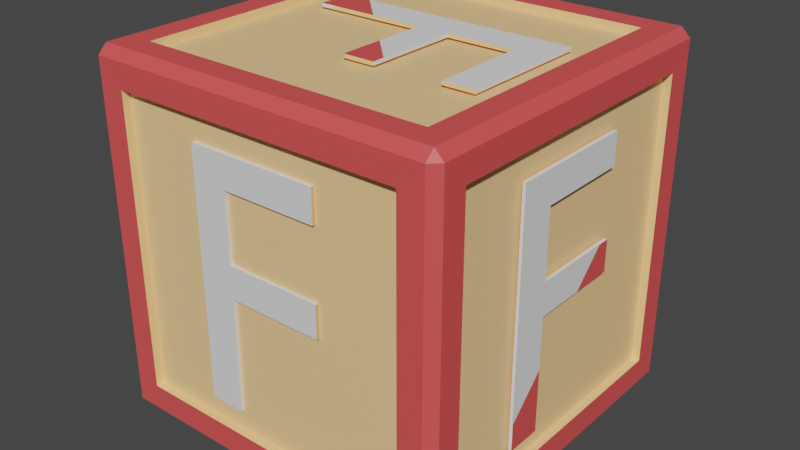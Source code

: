 # Source: box_letter_f.blend  (saved by Blender 5.1.30; exported with 4.5.12 LTS)
import bpy
from mathutils import Matrix  # noqa: F401  (used for matrix-valued properties, if any)

bpy.ops.wm.read_factory_settings(use_empty=True)
scene = bpy.context.scene
scene.name = 'Scene'

# ---- collections
col_collection = bpy.data.collections.new('Collection'); scene.collection.children.link(col_collection)

# ---- images (referenced by path relative to the original .blend; pixels are not part of the script)
import os
ASSET_DIR = os.environ.get("B2B_ASSET_DIR", "")  # directory of the original .blend (textures are referenced by path, not embedded)
HERE = os.path.dirname(os.path.abspath(__file__))  # packed textures are extracted next to this script under _unpacked/

def load_image(name, relpath, width, height, colorspace="sRGB"):
    """Load a texture the original file referenced (path relative to the .blend, or extracted next to this script)."""
    p = next((c for c in (os.path.join(HERE, relpath), os.path.join(ASSET_DIR, relpath)) if relpath and os.path.exists(c)), "")
    if p:
        img = bpy.data.images.load(p, check_existing=True)
        img.name = name
    else:  # same state as the original file: an image datablock whose file is absent (Cycles renders it pink)
        img = bpy.data.images.new(name, width, height)
        img.source = "FILE"
        img.filepath = "//" + (relpath or name)
    img.colorspace_settings.name = colorspace
    return img
img_baked = load_image('baked', 'box_red_letter_f.png', 1024, 1024, 'sRGB')

# ---- materials (node trees are filled in below, after node groups)
mat_base = bpy.data.materials.new('Base')
mat_base.alpha_threshold = 0.0
mat_base.use_backface_culling_lightprobe_volume = False
mat_base.roughness = 0.5
mat_base.line_color = (0.0, 0.0, 0.0, 1.0)
mat_edges = bpy.data.materials.new('Edges')
mat_edges.use_backface_culling_lightprobe_volume = False

# ---- material node trees
mat_base.use_nodes = True; mat_base.node_tree.nodes.clear()
_N = mat_base.node_tree.nodes; _L = mat_base.node_tree.links
n0 = _N.new('ShaderNodeOutputMaterial'); n0.name = 'Material Output'; n0.location = (300, 300)
n1 = _N.new('ShaderNodeBsdfPrincipled'); n1.name = 'Principled BSDF'; n1.location = (4, 299)
n1.distribution = 'GGX'
n1.subsurface_method = 'RANDOM_WALK_SKIN'
n1.inputs[0].default_value = (1.0, 0.6421, 0.2939, 1.0)
n1.inputs[3].default_value = 1.45
n1.inputs[27].default_value = (0.0, 0.0, 0.0, 1.0)
n1.inputs[28].default_value = 1.0
n2 = _N.new('ShaderNodeTexImage'); n2.name = 'Image Texture'; n2.location = (-438, 281)
n2.image = img_baked
_L.new(n1.outputs[0], n0.inputs[0])
n0.is_active_output = True
mat_edges.use_nodes = True; mat_edges.node_tree.nodes.clear()
_N = mat_edges.node_tree.nodes; _L = mat_edges.node_tree.links
n0 = _N.new('ShaderNodeOutputMaterial'); n0.name = 'Material Output'; n0.location = (300, 300)
n1 = _N.new('ShaderNodeBsdfPrincipled'); n1.name = 'Principled BSDF'; n1.location = (10, 300)
n1.distribution = 'GGX'
n1.subsurface_method = 'RANDOM_WALK_SKIN'
n1.inputs[0].default_value = (0.8, 0.08693, 0.08693, 1.0)
n1.inputs[3].default_value = 1.45
n1.inputs[27].default_value = (0.0, 0.0, 0.0, 1.0)
n1.inputs[28].default_value = 1.0
n2 = _N.new('ShaderNodeTexImage'); n2.name = 'Image Texture'; n2.location = (-371, 148)
n2.image = img_baked
_L.new(n1.outputs[0], n0.inputs[0])
n0.is_active_output = True

# ---- world
world_world = bpy.data.worlds.new('World'); scene.world = world_world
world_world.use_nodes = True; world_world.node_tree.nodes.clear()
_N = world_world.node_tree.nodes; _L = world_world.node_tree.links
n0 = _N.new('ShaderNodeOutputWorld'); n0.name = 'World Output'; n0.location = (300, 300)
n1 = _N.new('ShaderNodeBackground'); n1.name = 'Background'; n1.location = (10, 300)
n1.inputs[0].default_value = (0.05088, 0.05088, 0.05088, 1.0)
_L.new(n1.outputs[0], n0.inputs[0])
n0.is_active_output = True
world_world.color = (0.05088, 0.05088, 0.05088)
world_world.use_sun_shadow = False
world_world.sun_shadow_jitter_overblur = 0.0

# ---- meshes
me_box = bpy.data.meshes.new('Box')
me_box.from_pydata([(0.4927, 0.174, 0.8321), (-0.1838, 0.4888, 0.8321), (-0.485, -0.1872, 0.8321), (0.1802, 0.4888, 0.8321), (0.4927, -0.19, 0.8321), (0.1802, 0.4888, 0.1501), (0.3471, -0.1755, 0.9931), (0.08224, 0.4888, 0.1501), (0.08224, 0.4888, 0.4671), (0.4927, -0.19, 0.1501), (-0.1838, 0.4888, 0.4671), (0.3471, 0.1885, 0.9931), (-0.1838, 0.4888, 0.5551), (0.3471, 0.1675, 0.01155), (0.08224, 0.4888, 0.5551), (0.4927, -0.09198, 0.1501), (0.08224, 0.4888, 0.7441), (0.3471, -0.1965, 0.01155), (0.4927, -0.09198, 0.4671), (-0.1838, 0.4888, 0.7441), (-0.3349, 0.1885, 0.9931), (-0.1838, 0.4788, 0.8321), (0.4927, 0.174, 0.4671), (0.1802, 0.4788, 0.8321), (0.475, 0.5, 0.975), (0.1802, 0.4788, 0.1501), (0.4927, 0.174, 0.5551), (0.08224, 0.4788, 0.1501), (-0.3349, 0.09051, 0.9931), (0.08224, 0.4788, 0.4671), (-0.1838, 0.4788, 0.4671), (0.4927, -0.09198, 0.5551), (0.4927, -0.09198, 0.7441), (-0.1838, 0.4788, 0.5551), (0.08224, 0.4788, 0.5551), (-0.01788, 0.09051, 0.9931), (0.08224, 0.4788, 0.7441), (0.1707, -0.485, 0.8321), (-0.1838, 0.4788, 0.7441), (0.4927, 0.174, 0.7441), (0.4827, 0.174, 0.8321), (-0.3349, -0.1965, 0.01155), (0.4827, -0.19, 0.8321), (-0.01788, -0.1755, 0.9931), (0.4827, -0.19, 0.1501), (-0.485, 0.1768, 0.8321), (0.07012, -0.1755, 0.9931), (0.4827, -0.09198, 0.1501), (-0.3349, -0.09853, 0.01155), (0.4827, -0.09198, 0.4671), (0.07012, 0.09051, 0.9931), (0.4827, 0.174, 0.4671), (0.4827, 0.174, 0.5551), (0.2591, 0.09051, 0.9931), (0.4827, -0.09198, 0.5551), (-0.01788, -0.09853, 0.01155), (-0.1933, -0.485, 0.8321), (0.4827, -0.09198, 0.7441), (0.2591, -0.1755, 0.9931), (0.4827, 0.174, 0.7441), (0.3471, -0.1755, 0.9831), (-0.485, 0.1768, 0.1501), (0.3471, 0.1885, 0.9831), (-0.01788, 0.1675, 0.01155), (0.07012, 0.1675, 0.01155), (-0.3349, 0.1885, 0.9831), (-0.3349, 0.09051, 0.9831), (-0.485, 0.07885, 0.1501), (0.475, 0.475, 1.0), (-0.01788, 0.09051, 0.9831), (-0.01788, -0.1755, 0.9831), (0.07012, -0.09853, 0.01155), (0.07012, -0.1755, 0.9831), (0.2591, -0.09853, 0.01155), (-0.485, 0.07885, 0.4671), (0.07012, 0.09051, 0.9831), (0.2591, 0.09051, 0.9831), (0.5, 0.475, 0.975), (0.2591, -0.1755, 0.9831), (0.2591, 0.1675, 0.01155), (-0.1933, -0.485, 0.1501), (0.3471, 0.1675, 0.02155), (0.3471, -0.1965, 0.02155), (-0.485, -0.1872, 0.4671), (0.475, 0.475, -8.941e-08), (-0.3349, -0.1965, 0.02155), (-0.3349, -0.09853, 0.02155), (-0.485, -0.1872, 0.5551), (-0.09533, -0.485, 0.1501), (-0.01788, -0.09853, 0.02155), (-0.485, 0.07885, 0.5551), (-0.01788, 0.1675, 0.02155), (-0.485, 0.07885, 0.7441), (0.07012, 0.1675, 0.02155), (0.07012, -0.09853, 0.02155), (-0.09533, -0.485, 0.4671), (0.2591, -0.09853, 0.02155), (-0.485, -0.1872, 0.7441), (0.475, 0.5, 0.025), (0.2591, 0.1675, 0.02155), (0.1707, -0.485, 0.4671), (0.5, 0.475, 0.025), (0.1707, -0.485, 0.5551), (0.5, -0.475, 0.975), (0.475, -0.475, 1.0), (-0.09533, -0.485, 0.5551), (-0.09533, -0.485, 0.7441), (0.475, -0.5, 0.975), (0.1707, -0.485, 0.7441), (0.5, -0.475, 0.025), (0.475, -0.5, 0.025), (0.475, -0.475, -8.941e-08), (-0.475, 0.5, 0.975), (-0.5, 0.475, 0.975), (-0.475, 0.475, 1.0), (-0.5, 0.475, 0.025), (-0.475, 0.5, 0.025), (-0.475, 0.475, -8.941e-08), (-0.5, -0.475, 0.975), (-0.475, -0.5, 0.975), (-0.475, -0.475, 1.0), (-0.475, -0.475, -8.941e-08), (-0.475, -0.5, 0.025), (-0.5, -0.475, 0.025), (-0.4061, 0.4061, 0.00125), (-0.4061, -0.4061, 0.00125), (-0.4988, -0.4061, 0.09387), (-0.4988, 0.4061, 0.09387), (0.4061, 0.4061, 0.00125), (-0.4061, 0.4988, 0.09387), (0.4061, 0.4988, 0.09387), (0.4988, 0.4061, 0.9061), (0.4988, 0.4061, 0.09387), (0.4061, 0.4988, 0.9061), (-0.4061, -0.4988, 0.09387), (-0.4061, -0.4988, 0.9061), (-0.4988, -0.4061, 0.9061), (0.4061, -0.4988, 0.9061), (0.4061, -0.4988, 0.09387), (0.4988, -0.4061, 0.09387), (0.4988, -0.4061, 0.9061), (-0.4061, 0.4988, 0.9061), (-0.4988, 0.4061, 0.9061), (0.4061, -0.4061, 0.9987), (-0.4061, -0.4061, 0.9987), (0.4061, 0.4061, 0.9987), (0.4061, -0.4061, 0.00125), (-0.4061, 0.4061, 0.9987), (-0.4061, 0.4061, 0.02375), (-0.4061, -0.4061, 0.02375), (-0.4762, -0.4061, 0.09387), (-0.4762, 0.4061, 0.09387), (0.4061, 0.4061, 0.02375), (-0.4061, 0.4762, 0.09387), (0.4061, 0.4762, 0.09387), (0.4762, 0.4061, 0.9061), (0.4762, 0.4061, 0.09387), (0.4061, 0.4762, 0.9061), (-0.4061, -0.4762, 0.09387), (-0.4061, -0.4762, 0.9061), (-0.4762, -0.4061, 0.9061), (0.4061, -0.4762, 0.9061), (0.4061, -0.4762, 0.09387), (0.4762, -0.4061, 0.09387), (0.4762, -0.4061, 0.9061), (-0.4061, 0.4762, 0.9061), (-0.4762, 0.4061, 0.9061), (0.4061, -0.4061, 0.9762), (-0.4061, -0.4061, 0.9762), (0.4061, 0.4061, 0.9762), (0.4061, -0.4061, 0.02375), (-0.4061, 0.4061, 0.9762), (-0.1933, -0.4762, 0.8321), (-0.09533, -0.4762, 0.7441), (0.1707, -0.4762, 0.5551), (0.1707, -0.4762, 0.7441), (0.1707, -0.4762, 0.8321), (0.1707, -0.4762, 0.4671), (-0.09533, -0.4762, 0.1501), (-0.1933, -0.4762, 0.1501), (-0.09533, -0.4762, 0.5551), (-0.09533, -0.4762, 0.4671), (-0.4762, -0.1872, 0.4671), (-0.4762, -0.1872, 0.7441), (-0.4762, -0.1872, 0.5551), (-0.4762, -0.1872, 0.8321), (-0.4762, 0.1768, 0.8321), (-0.4762, 0.07885, 0.7441), (-0.4762, 0.07885, 0.1501), (-0.4762, 0.07885, 0.4671), (-0.4762, 0.1768, 0.1501), (-0.4762, 0.07885, 0.5551)], [], [(84, 111, 146, 128), (123, 118, 136, 126), (104, 68, 145, 143), (112, 24, 133, 141), (119, 122, 134, 135), (24, 68, 77), (84, 98, 101), (103, 104, 107), (109, 110, 111), (112, 113, 114), (115, 116, 117), (118, 119, 120), (121, 122, 123), (117, 121, 123, 115), (84, 117, 116, 98), (77, 101, 98, 24), (122, 119, 118, 123), (107, 110, 109, 103), (112, 116, 115, 113), (104, 120, 119, 107), (68, 104, 103, 77), (121, 111, 110, 122), (120, 114, 113, 118), (114, 68, 24, 112), (111, 84, 101, 109), (107, 119, 135, 137), (145, 147, 171, 169), (133, 130, 154, 157), (144, 143, 167, 168), (136, 142, 166, 160), (132, 131, 155, 156), (142, 127, 151, 166), (121, 117, 124, 125), (77, 103, 140, 131), (110, 107, 137, 138), (109, 101, 132, 139), (115, 123, 126, 127), (111, 121, 125, 146), (103, 109, 139, 140), (117, 84, 128, 124), (122, 110, 138, 134), (116, 112, 141, 129), (98, 116, 129, 130), (114, 120, 144, 147), (113, 115, 127, 142), (101, 77, 131, 132), (118, 113, 142, 136), (120, 104, 143, 144), (24, 98, 130, 133), (68, 114, 147, 145), (148, 152, 170, 149), (186, 185, 160, 166, 151, 190), (188, 190, 151, 150, 160, 185, 183, 187, 191, 184, 182, 189), (172, 159, 158, 179), (175, 173, 180, 174, 177, 181, 178, 179, 158, 162, 161, 159, 172, 176), (169, 171, 168, 167), (156, 155, 164, 163), (153, 165, 157, 154), (137, 135, 159, 161), (135, 134, 158, 159), (141, 133, 157, 165), (143, 145, 169, 167), (126, 136, 160, 150), (128, 146, 170, 152), (125, 124, 148, 149), (131, 140, 164, 155), (138, 137, 161, 162), (139, 132, 156, 163), (127, 126, 150, 151), (146, 125, 149, 170), (140, 139, 163, 164), (124, 128, 152, 148), (134, 138, 162, 158), (129, 141, 165, 153), (130, 129, 153, 154), (147, 144, 168, 171), (80, 106, 56), (106, 37, 56), (106, 108, 37), (80, 105, 106), (80, 95, 105), (95, 102, 105), (95, 100, 102), (80, 88, 95), (80, 56, 172, 179), (172, 56, 37, 176), (108, 106, 173, 175), (37, 108, 175, 176), (106, 105, 180, 173), (180, 105, 102, 174), (100, 95, 181, 177), (102, 100, 177, 174), (88, 80, 179, 178), (95, 88, 178, 181), (61, 92, 45), (92, 2, 45), (92, 97, 2), (61, 90, 92), (61, 74, 90), (74, 87, 90), (74, 83, 87), (61, 67, 74), (61, 45, 186, 190), (45, 2, 185, 186), (97, 92, 187, 183), (2, 97, 183, 185), (92, 90, 191, 187), (90, 87, 184, 191), (83, 74, 189, 182), (87, 83, 182, 184), (67, 61, 190, 188), (74, 67, 188, 189), (41, 73, 17), (73, 13, 17), (73, 79, 13), (41, 71, 73), (41, 55, 71), (55, 64, 71), (55, 63, 64), (41, 48, 55), (85, 82, 96), (96, 82, 81), (96, 81, 99), (85, 96, 94), (85, 94, 89), (89, 94, 93), (89, 93, 91), (85, 89, 86), (41, 17, 82, 85), (17, 13, 81, 82), (79, 73, 96, 99), (13, 79, 99, 81), (73, 71, 94, 96), (71, 64, 93, 94), (63, 55, 89, 91), (64, 63, 91, 93), (48, 41, 85, 86), (55, 48, 86, 89), (20, 53, 11), (53, 6, 11), (53, 58, 6), (20, 50, 53), (20, 35, 50), (35, 46, 50), (35, 43, 46), (20, 28, 35), (65, 62, 76), (76, 62, 60), (76, 60, 78), (65, 76, 75), (65, 75, 69), (69, 75, 72), (69, 72, 70), (65, 69, 66), (20, 11, 62, 65), (11, 6, 60, 62), (58, 53, 76, 78), (6, 58, 78, 60), (53, 50, 75, 76), (50, 46, 72, 75), (43, 35, 69, 70), (46, 43, 70, 72), (28, 20, 65, 66), (35, 28, 66, 69), (9, 32, 4), (32, 0, 4), (32, 39, 0), (9, 31, 32), (9, 18, 31), (18, 26, 31), (18, 22, 26), (9, 15, 18), (44, 42, 57), (57, 42, 40), (57, 40, 59), (44, 57, 54), (44, 54, 49), (49, 54, 52), (49, 52, 51), (44, 49, 47), (9, 4, 42, 44), (4, 0, 40, 42), (39, 32, 57, 59), (0, 39, 59, 40), (32, 31, 54, 57), (31, 26, 52, 54), (22, 18, 49, 51), (26, 22, 51, 52), (15, 9, 44, 47), (18, 15, 47, 49), (5, 16, 3), (16, 1, 3), (16, 19, 1), (5, 14, 16), (5, 8, 14), (8, 12, 14), (8, 10, 12), (5, 7, 8), (25, 23, 36), (36, 23, 21), (36, 21, 38), (25, 36, 34), (25, 34, 29), (29, 34, 33), (29, 33, 30), (25, 29, 27), (5, 3, 23, 25), (3, 1, 21, 23), (19, 16, 36, 38), (1, 19, 38, 21), (16, 14, 34, 36), (14, 12, 33, 34), (10, 8, 29, 30), (12, 10, 30, 33), (7, 5, 25, 27), (8, 7, 27, 29)])
me_box.polygons.foreach_set('material_index', [1, 1, 1, 1, 1, 1, 1, 1, 1, 1, 1, 1, 1, 1, 1, 1, 1, 1, 1, 1, 1, 1, 1, 1, 1, 1, 0, 0, 0, 0, 0, 0, 1, 1, 1, 1, 1, 1, 1, 1, 1, 1, 1, 1, 1, 1, 1, 1, 1, 1, 0, 0, 0, 0, 0, 0, 0, 0, 0, 0, 0, 0, 0, 0, 0, 0, 0, 0, 0, 0, 0, 0, 0, 0, 0, 0, 1, 1, 1, 1, 1, 1, 1, 1, 0, 0, 0, 0, 0, 0, 0, 0, 0, 0, 1, 1, 1, 1, 1, 1, 1, 1, 0, 0, 0, 0, 0, 0, 0, 0, 0, 0, 1, 1, 1, 1, 1, 1, 1, 1, 0, 0, 0, 0, 0, 0, 0, 0, 0, 0, 0, 0, 0, 0, 0, 0, 0, 0, 1, 1, 1, 1, 1, 1, 1, 1, 0, 0, 0, 0, 0, 0, 0, 0, 0, 0, 0, 0, 0, 0, 0, 0, 0, 0, 1, 1, 1, 1, 1, 1, 1, 1, 0, 0, 0, 0, 0, 0, 0, 0, 0, 0, 0, 0, 0, 0, 0, 0, 0, 0, 1, 1, 1, 1, 1, 1, 1, 1, 0, 0, 0, 0, 0, 0, 0, 0, 0, 0, 0, 0, 0, 0, 0, 0, 0, 0])
_uv = me_box.uv_layers.new(name='UVMap')
_uv.uv.foreach_set('vector', [0.7629, 0.5218, 0.5096, 0.5218, 0.528, 0.5034, 0.7446, 0.5034, 0.007249, 0.2606, 0.007249, 0.007249, 0.02562, 0.02562, 0.02562, 0.2422, 0.5096, 0.5229, 0.7629, 0.5229, 0.7446, 0.5413, 0.528, 0.5413, 0.0005818, 0.2751, 0.2539, 0.2751, 0.2356, 0.2935, 0.01895, 0.2935, 0.5084, 0.2751, 0.5084, 0.5284, 0.4901, 0.5101, 0.4901, 0.2935, 0.2684, 0.007249, 0.2751, 0.0005818, 0.2751, 0.007249, 0.2751, 0.2673, 0.2684, 0.2606, 0.2751, 0.2606, 0.5284, 0.007249, 0.5284, 0.0005818, 0.5351, 0.007249, 0.5284, 0.2606, 0.5351, 0.2606, 0.5284, 0.2673, 0.2673, 0.007249, 0.2606, 0.007249, 0.2606, 0.0005818, 0.2606, 0.2606, 0.2673, 0.2606, 0.2606, 0.2673, 0.007249, 0.007249, 0.0005818, 0.007249, 0.007249, 0.0005818, 0.007249, 0.2673, 0.0005818, 0.2606, 0.007249, 0.2606, 0.2606, 0.2673, 0.007249, 0.2673, 0.007249, 0.2606, 0.2606, 0.2606, 0.2539, 0.5351, 0.0005818, 0.5351, 0.0005818, 0.5284, 0.2539, 0.5284, 0.2751, 0.007249, 0.2751, 0.2606, 0.2684, 0.2606, 0.2684, 0.007249, 0.0005818, 0.2606, 0.0005818, 0.007249, 0.007249, 0.007249, 0.007249, 0.2606, 0.5351, 0.007249, 0.5351, 0.2606, 0.5284, 0.2606, 0.5284, 0.007249, 0.2673, 0.007249, 0.2673, 0.2606, 0.2606, 0.2606, 0.2606, 0.007249, 0.2551, 0.2684, 0.5084, 0.2684, 0.5084, 0.2751, 0.2551, 0.2751, 0.2751, 0.0005818, 0.5284, 0.0005818, 0.5284, 0.007249, 0.2751, 0.007249, 0.5084, 0.5351, 0.2551, 0.5351, 0.2551, 0.5284, 0.5084, 0.5284, 0.007249, 0.0005818, 0.2606, 0.0005818, 0.2606, 0.007249, 0.007249, 0.007249, 0.0005818, 0.2684, 0.2539, 0.2684, 0.2539, 0.2751, 0.0005818, 0.2751, 0.5284, 0.2673, 0.2751, 0.2673, 0.2751, 0.2606, 0.5284, 0.2606, 0.2551, 0.2751, 0.5084, 0.2751, 0.4901, 0.2935, 0.2735, 0.2935, 0.4361, 0.7529, 0.4361, 0.5363, 0.4421, 0.5363, 0.4421, 0.7529, 0.9666, 0.704, 0.9666, 0.9206, 0.9606, 0.9206, 0.9606, 0.704, 0.4433, 0.7529, 0.4433, 0.5363, 0.4493, 0.5363, 0.4493, 0.7529, 0.4994, 0.754, 0.4994, 0.9707, 0.4934, 0.9707, 0.4934, 0.754, 0.4361, 0.9707, 0.4361, 0.754, 0.4421, 0.754, 0.4421, 0.9707, 0.4493, 0.754, 0.4493, 0.9707, 0.4433, 0.9707, 0.4433, 0.754, 0.5096, 0.2684, 0.7629, 0.2684, 0.7446, 0.2868, 0.528, 0.2868, 0.2751, 0.007249, 0.5284, 0.007249, 0.5101, 0.02562, 0.2935, 0.02562, 0.2551, 0.5284, 0.2551, 0.2751, 0.2735, 0.2935, 0.2735, 0.5101, 0.5284, 0.2606, 0.2751, 0.2606, 0.2935, 0.2422, 0.5101, 0.2422, 0.2606, 0.2606, 0.007249, 0.2606, 0.02562, 0.2422, 0.2422, 0.2422, 0.5096, 0.5218, 0.5096, 0.2684, 0.528, 0.2868, 0.528, 0.5034, 0.5284, 0.007249, 0.5284, 0.2606, 0.5101, 0.2422, 0.5101, 0.02562, 0.7629, 0.2684, 0.7629, 0.5218, 0.7446, 0.5034, 0.7446, 0.2868, 0.5084, 0.5284, 0.2551, 0.5284, 0.2735, 0.5101, 0.4901, 0.5101, 0.0005818, 0.5284, 0.0005818, 0.2751, 0.01895, 0.2935, 0.01895, 0.5101, 0.2539, 0.5284, 0.0005818, 0.5284, 0.01895, 0.5101, 0.2356, 0.5101, 0.7629, 0.7763, 0.5096, 0.7763, 0.528, 0.7579, 0.7446, 0.7579, 0.2606, 0.007249, 0.2606, 0.2606, 0.2422, 0.2422, 0.2422, 0.02562, 0.2751, 0.2606, 0.2751, 0.007249, 0.2935, 0.02562, 0.2935, 0.2422, 0.007249, 0.007249, 0.2606, 0.007249, 0.2422, 0.02562, 0.02562, 0.02562, 0.5096, 0.7763, 0.5096, 0.5229, 0.528, 0.5413, 0.528, 0.7579, 0.2539, 0.2751, 0.2539, 0.5284, 0.2356, 0.5101, 0.2356, 0.2935, 0.7629, 0.5229, 0.7629, 0.7763, 0.7446, 0.7579, 0.7446, 0.5413, 0.9707, 0.0005818, 0.9707, 0.2172, 0.754, 0.2172, 0.754, 0.0005818, 0.02032, 0.5974, 0.02032, 0.6945, 0.0005818, 0.7529, 0.0005818, 0.5363, 0.2172, 0.5363, 0.2022, 0.5974, 0.2022, 0.6235, 0.2022, 0.5974, 0.2172, 0.5363, 0.2172, 0.7529, 0.0005818, 0.7529, 0.02032, 0.6945, 0.04379, 0.6945, 0.04379, 0.6235, 0.09419, 0.6235, 0.09419, 0.6945, 0.1177, 0.6945, 0.1177, 0.6235, 0.556, 0.05733, 0.5363, 0.0005818, 0.7529, 0.0005818, 0.7379, 0.05733, 0.5795, 0.1544, 0.5795, 0.08346, 0.6299, 0.08346, 0.6299, 0.1544, 0.6533, 0.1544, 0.6533, 0.08346, 0.7379, 0.08346, 0.7379, 0.05733, 0.7529, 0.0005818, 0.7529, 0.2172, 0.5363, 0.2172, 0.5363, 0.0005818, 0.556, 0.05733, 0.556, 0.1544, 0.435, 0.754, 0.435, 0.9707, 0.2184, 0.9707, 0.2184, 0.754, 0.435, 0.7529, 0.2184, 0.7529, 0.2184, 0.5363, 0.435, 0.5363, 0.2172, 0.9707, 0.0005818, 0.9707, 0.0005818, 0.754, 0.2172, 0.754, 0.4648, 0.7529, 0.4648, 0.5363, 0.4708, 0.5363, 0.4708, 0.7529, 0.4565, 0.754, 0.4565, 0.9707, 0.4505, 0.9707, 0.4505, 0.754, 0.4779, 0.5363, 0.4779, 0.7529, 0.4719, 0.7529, 0.4719, 0.5363, 0.4505, 0.7529, 0.4505, 0.5363, 0.4565, 0.5363, 0.4565, 0.7529, 0.4576, 0.9707, 0.4576, 0.754, 0.4636, 0.754, 0.4636, 0.9707, 0.4851, 0.5363, 0.4851, 0.7529, 0.4791, 0.7529, 0.4791, 0.5363, 0.4923, 0.5363, 0.4923, 0.7529, 0.4863, 0.7529, 0.4863, 0.5363, 0.4863, 0.9707, 0.4863, 0.754, 0.4923, 0.754, 0.4923, 0.9707, 0.4648, 0.9707, 0.4648, 0.754, 0.4708, 0.754, 0.4708, 0.9707, 0.5066, 0.754, 0.5066, 0.9707, 0.5006, 0.9707, 0.5006, 0.754, 0.9677, 0.485, 0.9677, 0.2684, 0.9737, 0.2684, 0.9737, 0.485, 0.4994, 0.5363, 0.4994, 0.7529, 0.4934, 0.7529, 0.4934, 0.5363, 0.4779, 0.754, 0.4779, 0.9707, 0.4719, 0.9707, 0.4719, 0.754, 0.5066, 0.5363, 0.5066, 0.7529, 0.5006, 0.7529, 0.5006, 0.5363, 0.9606, 0.485, 0.9606, 0.2684, 0.9666, 0.2684, 0.9666, 0.485, 0.4791, 0.9707, 0.4791, 0.754, 0.4851, 0.754, 0.4851, 0.9707, 0.9666, 0.4862, 0.9666, 0.7028, 0.9606, 0.7028, 0.9606, 0.4862, 0.4576, 0.7529, 0.4576, 0.5363, 0.4636, 0.5363, 0.4636, 0.7529, 0.7049, 0.9593, 0.6788, 0.8009, 0.7049, 0.7774, 0.6788, 0.8009, 0.6078, 0.7774, 0.7049, 0.7774, 0.6788, 0.8009, 0.6078, 0.8009, 0.6078, 0.7774, 0.7049, 0.9593, 0.6788, 0.8513, 0.6788, 0.8009, 0.7049, 0.9593, 0.6788, 0.8748, 0.6788, 0.8513, 0.6788, 0.8748, 0.6078, 0.8513, 0.6788, 0.8513, 0.6788, 0.8748, 0.6078, 0.8748, 0.6078, 0.8513, 0.7049, 0.9593, 0.6788, 0.9593, 0.6788, 0.8748, 0.7214, 0.9593, 0.7214, 0.7774, 0.7237, 0.7774, 0.7237, 0.9593, 0.746, 0.8745, 0.7437, 0.8745, 0.7437, 0.7774, 0.746, 0.7774, 0.9716, 0.6292, 0.9716, 0.5583, 0.9739, 0.5583, 0.9739, 0.6292, 0.5762, 0.243, 0.5762, 0.2665, 0.5739, 0.2665, 0.5739, 0.243, 0.9742, 0.1242, 0.9742, 0.1747, 0.9718, 0.1747, 0.9718, 0.1242, 0.9739, 0.7734, 0.9716, 0.7734, 0.9716, 0.7025, 0.9739, 0.7025, 0.9716, 0.7013, 0.9716, 0.6304, 0.9739, 0.6304, 0.9739, 0.7013, 0.5762, 0.2184, 0.5762, 0.2418, 0.5739, 0.2418, 0.5739, 0.2184, 0.5516, 0.2445, 0.5516, 0.2184, 0.5539, 0.2184, 0.5539, 0.2445, 0.753, 0.8631, 0.753, 0.9477, 0.7507, 0.9477, 0.7507, 0.8631, 0.9594, 0.4503, 0.9333, 0.2919, 0.9594, 0.2684, 0.9333, 0.2919, 0.8623, 0.2684, 0.9594, 0.2684, 0.9333, 0.2919, 0.8623, 0.2919, 0.8623, 0.2684, 0.9594, 0.4503, 0.9333, 0.3423, 0.9333, 0.2919, 0.9594, 0.4503, 0.9333, 0.3658, 0.9333, 0.3423, 0.9333, 0.3658, 0.8623, 0.3423, 0.9333, 0.3423, 0.9333, 0.3658, 0.8623, 0.3658, 0.8623, 0.3423, 0.9594, 0.4503, 0.9333, 0.4503, 0.9333, 0.3658, 0.7249, 0.9593, 0.7249, 0.7774, 0.7272, 0.7774, 0.7272, 0.9593, 0.7472, 0.8745, 0.7472, 0.7774, 0.7495, 0.7774, 0.7495, 0.8745, 0.9739, 0.7746, 0.9739, 0.8455, 0.9716, 0.8455, 0.9716, 0.7746, 0.5797, 0.243, 0.5797, 0.2665, 0.5774, 0.2665, 0.5774, 0.243, 0.9742, 0.1758, 0.9742, 0.2262, 0.9718, 0.2262, 0.9718, 0.1758, 0.9716, 0.9176, 0.9716, 0.8467, 0.9739, 0.8467, 0.9739, 0.9176, 0.9742, 0.0005818, 0.9742, 0.07152, 0.9718, 0.07152, 0.9718, 0.0005818, 0.5797, 0.2184, 0.5797, 0.2418, 0.5774, 0.2418, 0.5774, 0.2184, 0.5574, 0.2184, 0.5574, 0.2445, 0.5551, 0.2445, 0.5551, 0.2184, 0.7607, 0.8631, 0.7607, 0.9477, 0.7584, 0.9477, 0.7584, 0.8631, 0.7641, 0.6345, 0.7902, 0.7929, 0.7641, 0.8164, 0.7902, 0.7929, 0.8612, 0.8164, 0.7641, 0.8164, 0.7902, 0.7929, 0.8612, 0.7929, 0.8612, 0.8164, 0.7641, 0.6345, 0.7902, 0.7425, 0.7902, 0.7929, 0.7641, 0.6345, 0.7902, 0.719, 0.7902, 0.7425, 0.7902, 0.719, 0.8612, 0.7425, 0.7902, 0.7425, 0.7902, 0.719, 0.8612, 0.719, 0.8612, 0.7425, 0.7641, 0.6345, 0.7902, 0.6345, 0.7902, 0.719, 0.7641, 0.4503, 0.7641, 0.2684, 0.7902, 0.2919, 0.7902, 0.2919, 0.7641, 0.2684, 0.8612, 0.2684, 0.7902, 0.2919, 0.8612, 0.2684, 0.8612, 0.2919, 0.7641, 0.4503, 0.7902, 0.2919, 0.7902, 0.3423, 0.7641, 0.4503, 0.7902, 0.3423, 0.7902, 0.3658, 0.7902, 0.3658, 0.7902, 0.3423, 0.8612, 0.3423, 0.7902, 0.3658, 0.8612, 0.3423, 0.8612, 0.3658, 0.7641, 0.4503, 0.7902, 0.3658, 0.7902, 0.4503, 0.7087, 0.7774, 0.7087, 0.9593, 0.7061, 0.9593, 0.7061, 0.7774, 0.7311, 0.7774, 0.7311, 0.8745, 0.7284, 0.8745, 0.7284, 0.7774, 0.7311, 0.8757, 0.7311, 0.9466, 0.7284, 0.9466, 0.7284, 0.8757, 0.5613, 0.243, 0.5613, 0.2665, 0.5586, 0.2665, 0.5586, 0.243, 0.9704, 0.9188, 0.9704, 0.9692, 0.9677, 0.9692, 0.9677, 0.9188, 0.7425, 0.8757, 0.7425, 0.9466, 0.7399, 0.9466, 0.7399, 0.8757, 0.7349, 0.8757, 0.7349, 0.9466, 0.7322, 0.9466, 0.7322, 0.8757, 0.5613, 0.2184, 0.5613, 0.2418, 0.5586, 0.2418, 0.5586, 0.2184, 0.5389, 0.2184, 0.5389, 0.2445, 0.5363, 0.2445, 0.5363, 0.2184, 0.7534, 0.7774, 0.7534, 0.862, 0.7507, 0.862, 0.7507, 0.7774, 0.6067, 0.9593, 0.5805, 0.8009, 0.6067, 0.7774, 0.5805, 0.8009, 0.5096, 0.7774, 0.6067, 0.7774, 0.5805, 0.8009, 0.5096, 0.8009, 0.5096, 0.7774, 0.6067, 0.9593, 0.5805, 0.8513, 0.5805, 0.8009, 0.6067, 0.9593, 0.5805, 0.8748, 0.5805, 0.8513, 0.5805, 0.8748, 0.5096, 0.8513, 0.5805, 0.8513, 0.5805, 0.8748, 0.5096, 0.8748, 0.5096, 0.8513, 0.6067, 0.9593, 0.5805, 0.9593, 0.5805, 0.8748, 0.8612, 0.4515, 0.8612, 0.6333, 0.835, 0.6099, 0.835, 0.6099, 0.8612, 0.6333, 0.7641, 0.6333, 0.835, 0.6099, 0.7641, 0.6333, 0.7641, 0.6099, 0.8612, 0.4515, 0.835, 0.6099, 0.835, 0.5595, 0.8612, 0.4515, 0.835, 0.5595, 0.835, 0.536, 0.835, 0.536, 0.835, 0.5595, 0.7641, 0.5595, 0.835, 0.536, 0.7641, 0.5595, 0.7641, 0.536, 0.8612, 0.4515, 0.835, 0.536, 0.835, 0.4515, 0.7099, 0.9593, 0.7099, 0.7774, 0.7126, 0.7774, 0.7126, 0.9593, 0.7322, 0.8745, 0.7322, 0.7774, 0.7349, 0.7774, 0.7349, 0.8745, 0.736, 0.9466, 0.736, 0.8757, 0.7387, 0.8757, 0.7387, 0.9466, 0.5624, 0.2418, 0.5624, 0.2184, 0.5651, 0.2184, 0.5651, 0.2418, 0.9606, 0.9722, 0.9606, 0.9217, 0.9632, 0.9217, 0.9632, 0.9722, 0.7437, 0.9466, 0.7437, 0.8757, 0.7464, 0.8757, 0.7464, 0.9466, 0.9677, 0.5571, 0.9677, 0.4862, 0.9704, 0.4862, 0.9704, 0.5571, 0.5624, 0.2665, 0.5624, 0.243, 0.5651, 0.243, 0.5651, 0.2665, 0.5401, 0.2445, 0.5401, 0.2184, 0.5428, 0.2184, 0.5428, 0.2445, 0.7603, 0.862, 0.7603, 0.7774, 0.7629, 0.7774, 0.7629, 0.862, 0.9594, 0.6333, 0.9333, 0.4749, 0.9594, 0.4515, 0.9333, 0.4749, 0.8623, 0.4515, 0.9594, 0.4515, 0.9333, 0.4749, 0.8623, 0.4749, 0.8623, 0.4515, 0.9594, 0.6333, 0.9333, 0.5253, 0.9333, 0.4749, 0.9594, 0.6333, 0.9333, 0.5488, 0.9333, 0.5253, 0.9333, 0.5488, 0.8623, 0.5253, 0.9333, 0.5253, 0.9333, 0.5488, 0.8623, 0.5488, 0.8623, 0.5253, 0.9594, 0.6333, 0.9333, 0.6333, 0.9333, 0.5488, 0.8623, 0.8164, 0.8623, 0.6345, 0.8885, 0.658, 0.8885, 0.658, 0.8623, 0.6345, 0.9594, 0.6345, 0.8885, 0.658, 0.9594, 0.6345, 0.9594, 0.658, 0.8623, 0.8164, 0.8885, 0.658, 0.8885, 0.7084, 0.8623, 0.8164, 0.8885, 0.7084, 0.8885, 0.7318, 0.8885, 0.7318, 0.8885, 0.7084, 0.9594, 0.7084, 0.8885, 0.7318, 0.9594, 0.7084, 0.9594, 0.7318, 0.8623, 0.8164, 0.8885, 0.7318, 0.8885, 0.8164, 0.7137, 0.9593, 0.7137, 0.7774, 0.7164, 0.7774, 0.7164, 0.9593, 0.7387, 0.7774, 0.7387, 0.8745, 0.736, 0.8745, 0.736, 0.7774, 0.9677, 0.6292, 0.9677, 0.5583, 0.9704, 0.5583, 0.9704, 0.6292, 0.5727, 0.2184, 0.5727, 0.2418, 0.5701, 0.2418, 0.5701, 0.2184, 0.9742, 0.9188, 0.9742, 0.9692, 0.9716, 0.9692, 0.9716, 0.9188, 0.9704, 0.6304, 0.9704, 0.7013, 0.9677, 0.7013, 0.9677, 0.6304, 0.9677, 0.7734, 0.9677, 0.7025, 0.9704, 0.7025, 0.9704, 0.7734, 0.5689, 0.2184, 0.5689, 0.2418, 0.5662, 0.2418, 0.5662, 0.2184, 0.5439, 0.2445, 0.5439, 0.2184, 0.5466, 0.2184, 0.5466, 0.2445, 0.7591, 0.7774, 0.7591, 0.862, 0.7564, 0.862, 0.7564, 0.7774, 0.8612, 0.9994, 0.835, 0.841, 0.8612, 0.8175, 0.835, 0.841, 0.7641, 0.8175, 0.8612, 0.8175, 0.835, 0.841, 0.7641, 0.841, 0.7641, 0.8175, 0.8612, 0.9994, 0.835, 0.8914, 0.835, 0.841, 0.8612, 0.9994, 0.835, 0.9149, 0.835, 0.8914, 0.835, 0.9149, 0.7641, 0.8914, 0.835, 0.8914, 0.835, 0.9149, 0.7641, 0.9149, 0.7641, 0.8914, 0.8612, 0.9994, 0.835, 0.9994, 0.835, 0.9149, 0.8623, 0.9994, 0.8623, 0.8175, 0.8885, 0.841, 0.8885, 0.841, 0.8623, 0.8175, 0.9594, 0.8175, 0.8885, 0.841, 0.9594, 0.8175, 0.9594, 0.841, 0.8623, 0.9994, 0.8885, 0.841, 0.8885, 0.8914, 0.8623, 0.9994, 0.8885, 0.8914, 0.8885, 0.9149, 0.8885, 0.9149, 0.8885, 0.8914, 0.9594, 0.8914, 0.8885, 0.9149, 0.9594, 0.8914, 0.9594, 0.9149, 0.8623, 0.9994, 0.8885, 0.9149, 0.8885, 0.9994, 0.7176, 0.9593, 0.7176, 0.7774, 0.7202, 0.7774, 0.7202, 0.9593, 0.7425, 0.7774, 0.7425, 0.8745, 0.7399, 0.8745, 0.7399, 0.7774, 0.9704, 0.7746, 0.9704, 0.8455, 0.9677, 0.8455, 0.9677, 0.7746, 0.5727, 0.243, 0.5727, 0.2665, 0.5701, 0.2665, 0.5701, 0.243, 0.9745, 0.07268, 0.9745, 0.1231, 0.9718, 0.1231, 0.9718, 0.07268, 0.9742, 0.4862, 0.9742, 0.5571, 0.9716, 0.5571, 0.9716, 0.4862, 0.9704, 0.8467, 0.9704, 0.9176, 0.9677, 0.9176, 0.9677, 0.8467, 0.5689, 0.243, 0.5689, 0.2665, 0.5662, 0.2665, 0.5662, 0.243, 0.5504, 0.2184, 0.5504, 0.2445, 0.5478, 0.2445, 0.5478, 0.2184, 0.7572, 0.8631, 0.7572, 0.9477, 0.7545, 0.9477, 0.7545, 0.8631])
_ca = me_box.color_attributes.new('Col', 'BYTE_COLOR', 'CORNER')
_ca.data.foreach_set('color', [1.0, 1.0, 1.0, 1.0, 1.0, 1.0, 1.0, 1.0, 1.0, 1.0, 1.0, 1.0, 1.0, 1.0, 1.0, 1.0, 1.0, 1.0, 1.0, 1.0, 1.0, 1.0, 1.0, 1.0, 1.0, 1.0, 1.0, 1.0, 1.0, 1.0, 1.0, 1.0, 1.0, 1.0, 1.0, 1.0, 1.0, 1.0, 1.0, 1.0, 1.0, 1.0, 1.0, 1.0, 1.0, 1.0, 1.0, 1.0, 1.0, 1.0, 1.0, 1.0, 1.0, 1.0, 1.0, 1.0, 1.0, 1.0, 1.0, 1.0, 1.0, 1.0, 1.0, 1.0, 1.0, 1.0, 1.0, 1.0, 1.0, 1.0, 1.0, 1.0, 1.0, 1.0, 1.0, 1.0, 1.0, 1.0, 1.0, 1.0, 1.0, 1.0, 1.0, 1.0, 1.0, 1.0, 1.0, 1.0, 1.0, 1.0, 1.0, 1.0, 1.0, 1.0, 1.0, 1.0, 1.0, 1.0, 1.0, 1.0, 1.0, 1.0, 1.0, 1.0, 1.0, 1.0, 1.0, 1.0, 1.0, 1.0, 1.0, 1.0, 1.0, 1.0, 1.0, 1.0, 1.0, 1.0, 1.0, 1.0, 1.0, 1.0, 1.0, 1.0, 1.0, 1.0, 1.0, 1.0, 1.0, 1.0, 1.0, 1.0, 1.0, 1.0, 1.0, 1.0, 1.0, 1.0, 1.0, 1.0, 1.0, 1.0, 1.0, 1.0, 1.0, 1.0, 1.0, 1.0, 1.0, 1.0, 1.0, 1.0, 1.0, 1.0, 1.0, 1.0, 1.0, 1.0, 1.0, 1.0, 1.0, 1.0, 1.0, 1.0, 1.0, 1.0, 1.0, 1.0, 1.0, 1.0, 1.0, 1.0, 1.0, 1.0, 1.0, 1.0, 1.0, 1.0, 1.0, 1.0, 1.0, 1.0, 1.0, 1.0, 1.0, 1.0, 1.0, 1.0, 1.0, 1.0, 1.0, 1.0, 1.0, 1.0, 1.0, 1.0, 1.0, 1.0, 1.0, 1.0, 1.0, 1.0, 1.0, 1.0, 1.0, 1.0, 1.0, 1.0, 1.0, 1.0, 1.0, 1.0, 1.0, 1.0, 1.0, 1.0, 1.0, 1.0, 1.0, 1.0, 1.0, 1.0, 1.0, 1.0, 1.0, 1.0, 1.0, 1.0, 1.0, 1.0, 1.0, 1.0, 1.0, 1.0, 1.0, 1.0, 1.0, 1.0, 1.0, 1.0, 1.0, 1.0, 1.0, 1.0, 1.0, 1.0, 1.0, 1.0, 1.0, 1.0, 1.0, 1.0, 1.0, 1.0, 1.0, 1.0, 1.0, 1.0, 1.0, 1.0, 1.0, 1.0, 1.0, 1.0, 1.0, 1.0, 1.0, 1.0, 1.0, 1.0, 1.0, 1.0, 1.0, 1.0, 1.0, 1.0, 1.0, 1.0, 1.0, 1.0, 1.0, 1.0, 1.0, 1.0, 1.0, 1.0, 1.0, 1.0, 1.0, 1.0, 1.0, 1.0, 1.0, 1.0, 1.0, 1.0, 1.0, 1.0, 1.0, 1.0, 1.0, 1.0, 1.0, 1.0, 1.0, 1.0, 1.0, 1.0, 1.0, 1.0, 1.0, 1.0, 1.0, 1.0, 1.0, 1.0, 1.0, 1.0, 1.0, 1.0, 1.0, 1.0, 1.0, 1.0, 1.0, 1.0, 1.0, 1.0, 1.0, 1.0, 1.0, 1.0, 1.0, 1.0, 1.0, 1.0, 1.0, 1.0, 1.0, 1.0, 1.0, 1.0, 1.0, 1.0, 1.0, 1.0, 1.0, 1.0, 1.0, 1.0, 1.0, 1.0, 1.0, 1.0, 1.0, 1.0, 1.0, 1.0, 1.0, 1.0, 1.0, 1.0, 1.0, 1.0, 1.0, 1.0, 1.0, 1.0, 1.0, 1.0, 1.0, 1.0, 1.0, 1.0, 1.0, 1.0, 1.0, 1.0, 1.0, 1.0, 1.0, 1.0, 1.0, 1.0, 1.0, 1.0, 1.0, 1.0, 1.0, 1.0, 1.0, 1.0, 1.0, 1.0, 1.0, 1.0, 1.0, 1.0, 1.0, 1.0, 1.0, 1.0, 1.0, 1.0, 1.0, 1.0, 1.0, 1.0, 1.0, 1.0, 1.0, 1.0, 1.0, 1.0, 1.0, 1.0, 1.0, 1.0, 1.0, 1.0, 1.0, 1.0, 1.0, 1.0, 1.0, 1.0, 1.0, 1.0, 1.0, 1.0, 1.0, 1.0, 1.0, 1.0, 1.0, 1.0, 1.0, 1.0, 1.0, 1.0, 1.0, 1.0, 1.0, 1.0, 1.0, 1.0, 1.0, 1.0, 1.0, 1.0, 1.0, 1.0, 1.0, 1.0, 1.0, 1.0, 1.0, 1.0, 1.0, 1.0, 1.0, 1.0, 1.0, 1.0, 1.0, 1.0, 1.0, 1.0, 1.0, 1.0, 1.0, 1.0, 1.0, 1.0, 1.0, 1.0, 1.0, 1.0, 1.0, 1.0, 1.0, 1.0, 1.0, 1.0, 1.0, 1.0, 1.0, 1.0, 1.0, 1.0, 1.0, 1.0, 1.0, 1.0, 1.0, 1.0, 1.0, 1.0, 1.0, 1.0, 1.0, 1.0, 1.0, 1.0, 1.0, 1.0, 1.0, 1.0, 1.0, 1.0, 1.0, 1.0, 1.0, 1.0, 1.0, 1.0, 1.0, 1.0, 1.0, 1.0, 1.0, 1.0, 1.0, 1.0, 1.0, 1.0, 1.0, 1.0, 1.0, 1.0, 1.0, 1.0, 1.0, 1.0, 1.0, 1.0, 1.0, 1.0, 1.0, 1.0, 1.0, 1.0, 1.0, 1.0, 1.0, 1.0, 1.0, 1.0, 1.0, 1.0, 1.0, 1.0, 1.0, 1.0, 1.0, 1.0, 1.0, 1.0, 1.0, 1.0, 1.0, 1.0, 1.0, 1.0, 1.0, 1.0, 1.0, 1.0, 1.0, 1.0, 1.0, 1.0, 1.0, 1.0, 1.0, 1.0, 1.0, 1.0, 1.0, 1.0, 1.0, 1.0, 1.0, 1.0, 1.0, 1.0, 1.0, 1.0, 1.0, 1.0, 1.0, 1.0, 1.0, 1.0, 1.0, 1.0, 1.0, 1.0, 1.0, 1.0, 1.0, 1.0, 1.0, 1.0, 1.0, 1.0, 1.0, 1.0, 1.0, 1.0, 1.0, 1.0, 1.0, 1.0, 1.0, 1.0, 1.0, 1.0, 1.0, 1.0, 1.0, 1.0, 1.0, 1.0, 1.0, 1.0, 1.0, 1.0, 1.0, 1.0, 1.0, 1.0, 1.0, 1.0, 1.0, 1.0, 1.0, 1.0, 1.0, 1.0, 1.0, 1.0, 1.0, 1.0, 1.0, 1.0, 1.0, 1.0, 1.0, 1.0, 1.0, 1.0, 1.0, 1.0, 1.0, 1.0, 1.0, 1.0, 1.0, 1.0, 1.0, 1.0, 1.0, 1.0, 1.0, 1.0, 1.0, 1.0, 1.0, 1.0, 1.0, 1.0, 1.0, 1.0, 1.0, 1.0, 1.0, 1.0, 1.0, 1.0, 1.0, 1.0, 1.0, 1.0, 1.0, 1.0, 1.0, 1.0, 1.0, 1.0, 1.0, 1.0, 1.0, 1.0, 1.0, 1.0, 1.0, 1.0, 1.0, 1.0, 1.0, 1.0, 1.0, 1.0, 1.0, 1.0, 1.0, 1.0, 1.0, 1.0, 1.0, 1.0, 1.0, 1.0, 1.0, 1.0, 1.0, 1.0, 1.0, 1.0, 1.0, 1.0, 1.0, 1.0, 1.0, 1.0, 1.0, 1.0, 1.0, 1.0, 1.0, 1.0, 1.0, 1.0, 1.0, 1.0, 1.0, 1.0, 1.0, 1.0, 1.0, 1.0, 1.0, 1.0, 1.0, 1.0, 1.0, 1.0, 1.0, 1.0, 1.0, 1.0, 1.0, 1.0, 1.0, 1.0, 1.0, 1.0, 1.0, 1.0, 1.0, 1.0, 1.0, 1.0, 1.0, 1.0, 1.0, 1.0, 1.0, 1.0, 1.0, 1.0, 1.0, 1.0, 1.0, 1.0, 1.0, 1.0, 1.0, 1.0, 1.0, 1.0, 1.0, 1.0, 1.0, 1.0, 1.0, 1.0, 1.0, 1.0, 1.0, 1.0, 1.0, 1.0, 1.0, 1.0, 1.0, 1.0, 1.0, 1.0, 1.0, 1.0, 1.0, 1.0, 1.0, 1.0, 1.0, 1.0, 1.0, 1.0, 1.0, 1.0, 1.0, 1.0, 1.0, 1.0, 1.0, 1.0, 1.0, 1.0, 1.0, 1.0, 1.0, 1.0, 1.0, 1.0, 1.0, 1.0, 1.0, 1.0, 1.0, 1.0, 1.0, 1.0, 1.0, 1.0, 0.9911, 0.9911, 0.9911, 0.9961, 1.0, 1.0, 1.0, 1.0, 1.0, 1.0, 1.0, 1.0, 1.0, 1.0, 1.0, 1.0, 1.0, 1.0, 1.0, 1.0, 1.0, 1.0, 1.0, 1.0, 1.0, 1.0, 1.0, 1.0, 1.0, 1.0, 1.0, 1.0, 1.0, 1.0, 1.0, 1.0, 1.0, 1.0, 1.0, 1.0, 1.0, 1.0, 1.0, 1.0, 1.0, 1.0, 1.0, 1.0, 1.0, 1.0, 1.0, 1.0, 1.0, 1.0, 1.0, 1.0, 0.9911, 0.9911, 0.9911, 0.9961, 1.0, 1.0, 1.0, 1.0, 1.0, 1.0, 1.0, 1.0, 1.0, 1.0, 1.0, 1.0, 1.0, 1.0, 1.0, 1.0, 1.0, 1.0, 1.0, 1.0, 1.0, 1.0, 1.0, 1.0, 1.0, 1.0, 1.0, 1.0, 1.0, 1.0, 1.0, 1.0, 1.0, 1.0, 1.0, 1.0, 1.0, 1.0, 1.0, 1.0, 1.0, 1.0, 1.0, 1.0, 1.0, 1.0, 1.0, 1.0, 1.0, 1.0, 1.0, 1.0, 1.0, 1.0, 1.0, 1.0, 1.0, 1.0, 1.0, 1.0, 1.0, 1.0, 1.0, 1.0, 1.0, 1.0, 1.0, 1.0, 1.0, 1.0, 1.0, 1.0, 1.0, 1.0, 1.0, 1.0, 1.0, 1.0, 1.0, 1.0, 1.0, 1.0, 1.0, 1.0, 1.0, 1.0, 1.0, 1.0, 1.0, 1.0, 1.0, 1.0, 1.0, 1.0, 1.0, 1.0, 1.0, 1.0, 1.0, 1.0, 1.0, 1.0, 1.0, 1.0, 1.0, 1.0, 1.0, 1.0, 1.0, 1.0, 1.0, 1.0, 1.0, 1.0, 1.0, 1.0, 1.0, 1.0, 1.0, 1.0, 1.0, 1.0, 1.0, 1.0, 1.0, 1.0, 1.0, 1.0, 1.0, 1.0, 1.0, 1.0, 1.0, 1.0, 1.0, 1.0, 1.0, 1.0, 1.0, 1.0, 1.0, 1.0, 1.0, 1.0, 1.0, 1.0, 1.0, 1.0, 1.0, 1.0, 1.0, 1.0, 1.0, 1.0, 1.0, 1.0, 1.0, 1.0, 1.0, 1.0, 1.0, 1.0, 1.0, 1.0, 1.0, 1.0, 1.0, 1.0, 1.0, 1.0, 1.0, 1.0, 1.0, 1.0, 1.0, 1.0, 1.0, 1.0, 1.0, 1.0, 1.0, 1.0, 1.0, 1.0, 1.0, 1.0, 1.0, 1.0, 1.0, 1.0, 1.0, 1.0, 1.0, 1.0, 1.0, 1.0, 1.0, 1.0, 1.0, 1.0, 1.0, 1.0, 1.0, 1.0, 1.0, 1.0, 1.0, 1.0, 1.0, 1.0, 1.0, 1.0, 1.0, 1.0, 1.0, 1.0, 1.0, 1.0, 1.0, 1.0, 1.0, 1.0, 1.0, 1.0, 1.0, 1.0, 1.0, 1.0, 1.0, 1.0, 1.0, 1.0, 1.0, 1.0, 1.0, 1.0, 1.0, 1.0, 1.0, 1.0, 1.0, 1.0, 1.0, 1.0, 1.0, 1.0, 1.0, 1.0, 1.0, 1.0, 1.0, 1.0, 1.0, 1.0, 1.0, 1.0, 1.0, 1.0, 1.0, 1.0, 1.0, 1.0, 1.0, 1.0, 1.0, 1.0, 1.0, 1.0, 1.0, 1.0, 1.0, 1.0, 1.0, 1.0, 1.0, 1.0, 1.0, 1.0, 1.0, 1.0, 1.0, 1.0, 1.0, 1.0, 1.0, 1.0, 1.0, 1.0, 1.0, 1.0, 1.0, 1.0, 1.0, 1.0, 1.0, 1.0, 1.0, 1.0, 1.0, 1.0, 1.0, 1.0, 1.0, 1.0, 1.0, 1.0, 1.0, 1.0, 1.0, 1.0, 1.0, 1.0, 1.0, 1.0, 1.0, 1.0, 1.0, 1.0, 1.0, 1.0, 1.0, 1.0, 1.0, 1.0, 1.0, 1.0, 1.0, 1.0, 1.0, 1.0, 1.0, 1.0, 1.0, 1.0, 1.0, 1.0, 1.0, 1.0, 1.0, 1.0, 1.0, 1.0, 1.0, 1.0, 1.0, 1.0, 1.0, 1.0, 1.0, 1.0, 1.0, 1.0, 1.0, 1.0, 1.0, 1.0, 1.0, 1.0, 1.0, 1.0, 1.0, 1.0, 1.0, 1.0, 1.0, 1.0, 1.0, 1.0, 0.0, 0.0, 0.0, 0.0, 0.0, 0.0, 0.0, 0.0, 0.0, 0.0, 0.0, 0.0, 0.0, 0.0, 0.0, 0.0, 0.0, 0.0, 0.0, 0.0, 0.0, 0.0, 0.0, 0.0, 0.0, 0.0, 0.0, 0.0, 0.0, 0.0, 0.0, 0.0, 0.0, 0.0, 0.0, 0.0, 0.0, 0.0, 0.0, 0.0, 0.0, 0.0, 0.0, 0.0, 0.0, 0.0, 0.0, 0.0, 0.0, 0.0, 0.0, 0.0, 0.0, 0.0, 0.0, 0.0, 0.0, 0.0, 0.0, 0.0, 0.0, 0.0, 0.0, 0.0, 0.0, 0.0, 0.0, 0.0, 0.0, 0.0, 0.0, 0.0, 0.0, 0.0, 0.0, 0.0, 0.0, 0.0, 0.0, 0.0, 0.0, 0.0, 0.0, 0.0, 0.0, 0.0, 0.0, 0.0, 0.0, 0.0, 0.0, 0.0, 0.0, 0.0, 0.0, 0.0, 0.0, 0.0, 0.0, 0.0, 0.0, 0.0, 0.0, 0.0, 0.0, 0.0, 0.0, 0.0, 0.0, 0.0, 0.0, 0.0, 0.0, 0.0, 0.0, 0.0, 0.0, 0.0, 0.0, 0.0, 0.0, 0.0, 0.0, 0.0, 0.0, 0.0, 0.0, 0.0, 0.0, 0.0, 0.0, 0.0, 0.0, 0.0, 0.0, 0.0, 0.0, 0.0, 0.0, 0.0, 0.0, 0.0, 0.0, 0.0, 0.0, 0.0, 0.0, 0.0, 0.0, 0.0, 0.0, 0.0, 0.0, 0.0, 0.0, 0.0, 0.0, 0.0, 0.0, 0.0, 0.0, 0.0, 0.0, 0.0, 0.0, 0.0, 0.0, 0.0, 0.0, 0.0, 0.0, 0.0, 0.0, 0.0, 0.0, 0.0, 0.0, 0.0, 0.0, 0.0, 0.0, 0.0, 0.0, 0.0, 0.0, 0.0, 0.0, 0.0, 0.0, 0.0, 0.0, 0.0, 0.0, 0.0, 0.0, 0.0, 0.0, 0.0, 0.0, 0.0, 0.0, 0.0, 0.0, 0.0, 0.0, 0.0, 0.0, 0.0, 0.0, 0.0, 0.0, 0.0, 0.0, 0.0, 0.0, 0.0, 0.0, 0.0, 0.0, 0.0, 0.0, 0.0, 0.0, 0.0, 0.0, 0.0, 0.0, 0.0, 0.0, 0.0, 0.0, 0.0, 0.0, 0.0, 0.0, 0.0, 0.0, 0.0, 0.0, 0.0, 0.0, 0.0, 0.0, 0.0, 0.0, 0.0, 0.0, 0.0, 0.0, 0.0, 0.0, 0.0, 0.0, 0.0, 0.0, 0.0, 0.0, 0.0, 0.0, 0.0, 0.0, 0.0, 0.0, 0.0, 0.0, 0.0, 0.0, 0.0, 0.0, 0.0, 0.0, 0.0, 0.0, 0.0, 0.0, 0.0, 0.0, 0.0, 0.0, 0.0, 0.0, 0.0, 0.0, 0.0, 0.0, 0.0, 0.0, 0.0, 0.0, 0.0, 0.0, 0.0, 0.0, 0.0, 0.0, 0.0, 0.0, 0.0, 0.0, 0.0, 0.0, 0.0, 0.0, 0.0, 0.0, 0.0, 0.0, 0.0, 0.0, 0.0, 0.0, 0.0, 0.0, 0.0, 0.0, 0.0, 0.0, 0.0, 0.0, 0.0, 0.0, 0.0, 0.0, 0.0, 0.0, 0.0, 0.0, 0.0, 0.0, 0.0, 0.0, 0.0, 0.0, 0.0, 0.0, 0.0, 0.0, 0.0, 0.0, 0.0, 0.0, 0.0, 0.0, 0.0, 0.0, 0.0, 0.0, 0.0, 0.0, 0.0, 0.0, 0.0, 0.0, 0.0, 0.0, 0.0, 0.0, 0.0, 0.0, 0.0, 0.0, 0.0, 0.0, 0.0, 0.0, 0.0, 0.0, 0.0, 0.0, 0.0, 0.0, 0.0, 0.0, 0.0, 0.0, 0.0, 0.0, 0.0, 0.0, 0.0, 0.0, 0.0, 0.0, 0.0, 0.0, 0.0, 0.0, 0.0, 0.0, 0.0, 0.0, 0.0, 0.0, 0.0, 0.0, 0.0, 0.0, 0.0, 0.0, 0.0, 0.0, 0.0, 0.0, 0.0, 0.0, 0.0, 0.0, 0.0, 0.0, 0.0, 0.0, 0.0, 0.0, 0.0, 0.0, 0.0, 0.0, 0.0, 0.0, 0.0, 0.0, 0.0, 0.0, 0.0, 0.0, 0.0, 0.0, 0.0, 0.0, 0.0, 0.0, 0.0, 0.0, 0.0, 0.0, 0.0, 0.0, 0.0, 0.0, 0.0, 0.0, 0.0, 0.0, 0.0, 0.0, 0.0, 0.0, 0.0, 0.0, 0.0, 0.0, 0.0, 0.0, 0.0, 0.0, 0.0, 0.0, 0.0, 0.0, 0.0, 0.0, 0.0, 0.0, 0.0, 0.0, 0.0, 0.0, 0.0, 0.0, 0.0, 0.0, 0.0, 0.0, 0.0, 0.0, 0.0, 0.0, 0.0, 0.0, 0.0, 0.0, 0.0, 0.0, 0.0, 0.0, 0.0, 0.0, 0.0, 0.0, 0.0, 0.0, 0.0, 0.0, 0.0, 0.0, 0.0, 0.0, 0.0, 0.0, 0.0, 0.0, 0.0, 0.0, 0.0, 0.0, 0.0, 0.0, 0.0, 0.0, 0.0, 0.0, 0.0, 0.0, 0.0, 0.0, 0.0, 0.0, 0.0, 0.0, 0.0, 0.0, 0.0, 0.0, 0.0, 0.0, 0.0, 0.0, 0.0, 0.0, 0.0, 0.0, 0.0, 0.0, 0.0, 0.0, 0.0, 0.0, 0.0, 0.0, 0.0, 0.0, 0.0, 0.0, 0.0, 0.0, 0.0, 0.0, 0.0, 0.0, 0.0, 0.0, 0.0, 0.0, 0.0, 0.0, 0.0, 0.0, 0.0, 0.0, 0.0, 0.0, 0.0, 0.0, 0.0, 0.0, 0.0, 0.0, 0.0, 0.0, 0.0, 0.0, 0.0, 0.0, 0.0, 0.0, 0.0, 0.0, 0.0, 0.0, 0.0, 0.0, 0.0, 0.0, 0.0, 0.0, 0.0, 0.0, 0.0, 0.0, 0.0, 0.0, 0.0, 0.0, 0.0, 0.0, 0.0, 0.0, 0.0, 0.0, 0.0, 0.0, 0.0, 0.0, 0.0, 0.0, 0.0, 0.0, 0.0, 0.0, 0.0, 0.0, 0.0, 0.0, 0.0, 0.0, 0.0, 0.0, 0.0, 0.0, 0.0, 0.0, 0.0, 0.0, 0.0, 0.0, 0.0, 0.0, 0.0, 0.0, 0.0, 0.0, 0.0, 0.0, 0.0, 0.0, 0.0, 0.0, 0.0, 0.0, 0.0, 0.0, 0.0, 0.0, 0.0, 0.0, 0.0, 0.0, 0.0, 0.0, 0.0, 0.0, 0.0, 0.0, 0.0, 0.0, 0.0, 0.0, 0.0, 0.0, 0.0, 0.0, 0.0, 0.0, 0.0, 0.0, 0.0, 0.0, 0.0, 0.0, 0.0, 0.0, 0.0, 0.0, 0.0, 0.0, 0.0, 0.0, 0.0, 0.0, 0.0, 0.0, 0.0, 0.0, 0.0, 0.0, 0.0, 0.0, 0.0, 0.0, 0.0, 0.0, 0.0, 0.0, 0.0, 0.0, 0.0, 0.0, 0.0, 0.0, 0.0, 0.0, 0.0, 0.0, 0.0, 0.0, 0.0, 0.0, 0.0, 0.0, 0.0, 0.0, 0.0, 0.0, 0.0, 0.0, 0.0, 0.0, 0.0, 0.0, 0.0, 0.0, 0.0, 0.0, 0.0, 0.0, 0.0, 0.0, 0.0, 0.0, 0.0, 0.0, 0.0, 0.0, 0.0, 0.0, 0.0, 0.0, 0.0, 0.0, 0.0, 0.0, 0.0, 0.0, 0.0, 0.0, 0.0, 0.0, 0.0, 0.0, 0.0, 0.0, 0.0, 0.0, 0.0, 0.0, 0.0, 0.0, 0.0, 0.0, 0.0, 0.0, 0.0, 0.0, 0.0, 0.0, 0.0, 0.0, 0.0, 0.0, 0.0, 0.0, 0.0, 0.0, 0.0, 0.0, 0.0, 0.0, 0.0, 0.0, 0.0, 0.0, 0.0, 0.0, 0.0, 0.0, 0.0, 0.0, 0.0, 0.0, 0.0, 0.0, 0.0, 0.0, 0.0, 0.0, 0.0, 0.0, 0.0, 0.0, 0.0, 0.0, 0.0, 0.0, 0.0, 0.0, 0.0, 0.0, 0.0, 0.0, 0.0, 0.0, 0.0, 0.0, 0.0, 0.0, 0.0, 0.0, 0.0, 0.0, 0.0, 0.0, 0.0, 0.0, 0.0, 0.0, 0.0, 0.0, 0.0, 0.0, 0.0, 0.0, 0.0, 0.0, 0.0, 0.0, 0.0, 0.0, 0.0, 0.0, 0.0, 0.0, 0.0, 0.0, 0.0, 0.0, 0.0, 0.0, 0.0, 0.0, 0.0, 0.0, 0.0, 0.0, 0.0, 0.0, 0.0, 0.0, 0.0, 0.0, 0.0, 0.0, 0.0, 0.0, 0.0, 0.0, 0.0, 0.0, 0.0, 0.0, 0.0, 0.0, 0.0, 0.0, 0.0, 0.0, 0.0, 0.0, 0.0, 0.0, 0.0, 0.0, 0.0, 0.0, 0.0, 0.0, 0.0, 0.0, 0.0, 0.0, 0.0, 0.0, 0.0, 0.0, 0.0, 0.0, 0.0, 0.0, 0.0, 0.0, 0.0, 0.0, 0.0, 0.0, 0.0, 0.0, 0.0, 0.0, 0.0, 0.0, 0.0, 0.0, 0.0, 0.0, 0.0, 0.0, 0.0, 0.0, 0.0, 0.0, 0.0, 0.0, 0.0, 0.0, 0.0, 0.0, 0.0, 0.0, 0.0, 0.0, 0.0, 0.0, 0.0, 0.0, 0.0, 0.0, 0.0, 0.0, 0.0, 0.0, 0.0, 0.0, 0.0, 0.0, 0.0, 0.0, 0.0, 0.0, 0.0, 0.0, 0.0, 0.0, 0.0, 0.0, 0.0, 0.0, 0.0, 0.0, 0.0, 0.0, 0.0, 0.0, 0.0, 0.0, 0.0, 0.0, 0.0, 0.0, 0.0, 0.0, 0.0, 0.0, 0.0, 0.0, 0.0, 0.0, 0.0, 0.0, 0.0, 0.0, 0.0, 0.0, 0.0, 0.0, 0.0, 0.0, 0.0, 0.0, 0.0, 0.0, 0.0, 0.0, 0.0, 0.0, 0.0, 0.0, 0.0, 0.0, 0.0, 0.0, 0.0, 0.0, 0.0, 0.0, 0.0, 0.0, 0.0, 0.0, 0.0, 0.0, 0.0, 0.0, 0.0, 0.0, 0.0, 0.0, 0.0, 0.0, 0.0, 0.0, 0.0, 0.0, 0.0, 0.0, 0.0, 0.0, 0.0, 0.0, 0.0, 0.0, 0.0, 0.0, 0.0, 0.0, 0.0, 0.0, 0.0, 0.0, 0.0, 0.0, 0.0, 0.0, 0.0, 0.0, 0.0, 0.0, 0.0, 0.0, 0.0, 0.0, 0.0, 0.0, 0.0, 0.0, 0.0, 0.0, 0.0, 0.0, 0.0, 0.0, 0.0, 0.0, 0.0, 0.0, 0.0, 0.0, 0.0, 0.0, 0.0, 0.0, 0.0, 0.0, 0.0, 0.0, 0.0, 0.0, 0.0, 0.0, 0.0, 0.0, 0.0, 0.0, 0.0, 0.0, 0.0, 0.0, 0.0, 0.0, 0.0, 0.0, 0.0, 0.0, 0.0, 0.0, 0.0, 0.0, 0.0, 0.0, 0.0, 0.0, 0.0, 0.0, 0.0, 0.0, 0.0, 0.0, 0.0, 0.0, 0.0, 0.0, 0.0, 0.0, 0.0, 0.0, 0.0, 0.0, 0.0, 0.0, 0.0, 0.0, 0.0, 0.0, 0.0, 0.0, 0.0, 0.0, 0.0, 0.0, 0.0, 0.0, 0.0, 0.0, 0.0, 0.0, 0.0, 0.0, 0.0, 0.0, 0.0, 0.0, 0.0, 0.0, 0.0, 0.0, 0.0, 0.0, 0.0, 0.0, 0.0, 0.0, 0.0, 0.0, 0.0, 0.0, 0.0, 0.0, 0.0, 0.0, 0.0, 0.0, 0.0, 0.0, 0.0, 0.0, 0.0, 0.0, 0.0, 0.0, 0.0, 0.0, 0.0, 0.0, 0.0, 0.0, 0.0, 0.0, 0.0, 0.0, 0.0, 0.0, 0.0, 0.0, 0.0, 0.0, 0.0, 0.0, 0.0, 0.0, 0.0, 0.0, 0.0, 0.0, 0.0, 0.0, 0.0, 0.0, 0.0, 0.0, 0.0, 0.0, 0.0, 0.0, 0.0, 0.0, 0.0, 0.0, 0.0, 0.0, 0.0, 0.0, 0.0, 0.0, 0.0, 0.0, 0.0, 0.0, 0.0, 0.0, 0.0, 0.0, 0.0, 0.0, 0.0, 0.0, 0.0, 0.0, 0.0, 0.0, 0.0, 0.0, 0.0, 0.0, 0.0, 0.0, 0.0, 0.0, 0.0, 0.0, 0.0, 0.0, 0.0, 0.0, 0.0, 0.0, 0.0, 0.0, 0.0, 0.0, 0.0, 0.0, 0.0, 0.0, 0.0, 0.0, 0.0, 0.0, 0.0, 0.0, 0.0, 0.0, 0.0, 0.0, 0.0, 0.0, 0.0, 0.0, 0.0, 0.0, 0.0, 0.0, 0.0, 0.0, 0.0, 0.0, 0.0, 0.0, 0.0, 0.0, 0.0, 0.0, 0.0, 0.0, 0.0, 0.0, 0.0, 0.0, 0.0, 0.0, 0.0, 0.0, 0.0, 0.0, 0.0, 0.0, 0.0, 0.0, 0.0, 0.0, 0.0, 0.0, 0.0, 0.0, 0.0, 0.0, 0.0, 0.0, 0.0, 0.0, 0.0, 0.0, 0.0, 0.0, 0.0, 0.0, 0.0, 0.0, 0.0, 0.0, 0.0, 0.0, 0.0, 0.0, 0.0, 0.0, 0.0, 0.0, 0.0, 0.0, 0.0, 0.0, 0.0, 0.0, 0.0, 0.0, 0.0, 0.0, 0.0, 0.0, 0.0, 0.0, 0.0, 0.0, 0.0, 0.0, 0.0, 0.0, 0.0, 0.0, 0.0, 0.0, 0.0, 0.0, 0.0, 0.0, 0.0, 0.0, 0.0, 0.0, 0.0, 0.0, 0.0, 0.0, 0.0, 0.0, 0.0, 0.0, 0.0, 0.0, 0.0, 0.0, 0.0, 0.0, 0.0, 0.0, 0.0, 0.0, 0.0, 0.0, 0.0, 0.0, 0.0, 0.0, 0.0, 0.0, 0.0, 0.0, 0.0, 0.0, 0.0, 0.0, 0.0, 0.0, 0.0, 0.0, 0.0, 0.0, 0.0, 0.0, 0.0, 0.0, 0.0, 0.0, 0.0, 0.0, 0.0, 0.0, 0.0, 0.0, 0.0, 0.0, 0.0, 0.0, 0.0, 0.0, 0.0, 0.0, 0.0, 0.0, 0.0, 0.0, 0.0, 0.0, 0.0, 0.0, 0.0, 0.0, 0.0, 0.0, 0.0, 0.0, 0.0, 0.0, 0.0, 0.0, 0.0, 0.0, 0.0, 0.0, 0.0, 0.0, 0.0, 0.0, 0.0, 0.0, 0.0, 0.0, 0.0, 0.0, 0.0, 0.0, 0.0, 0.0, 0.0, 0.0, 0.0, 0.0, 0.0, 0.0, 0.0, 0.0, 0.0, 0.0, 0.0, 0.0, 0.0, 0.0, 0.0, 0.0, 0.0, 0.0, 0.0, 0.0, 0.0, 0.0, 0.0, 0.0, 0.0, 0.0, 0.0, 0.0, 0.0, 0.0, 0.0, 0.0, 0.0, 0.0, 0.0, 0.0, 0.0, 0.0, 0.0, 0.0, 0.0, 0.0, 0.0, 0.0, 0.0, 0.0, 0.0, 0.0, 0.0, 0.0, 0.0, 0.0, 0.0, 0.0, 0.0, 0.0, 0.0, 0.0, 0.0, 0.0, 0.0, 0.0, 0.0, 0.0, 0.0, 0.0, 0.0, 0.0, 0.0, 0.0, 0.0, 0.0, 0.0, 0.0, 0.0, 0.0, 0.0, 0.0, 0.0, 0.0, 0.0, 0.0, 0.0, 0.0, 0.0, 0.0, 0.0, 0.0, 0.0, 0.0, 0.0, 0.0, 0.0, 0.0, 0.0, 0.0, 0.0, 0.0, 0.0, 0.0, 0.0, 0.0, 0.0, 0.0, 0.0, 0.0, 0.0, 0.0, 0.0, 0.0, 0.0, 0.0, 0.0, 0.0, 0.0, 0.0, 0.0, 0.0, 0.0, 0.0, 0.0, 0.0, 0.0, 0.0, 0.0, 0.0, 0.0, 0.0, 0.0, 0.0, 0.0, 0.0, 0.0, 0.0, 0.0, 0.0, 0.0, 0.0, 0.0, 0.0, 0.0, 0.0, 0.0, 0.0, 0.0, 0.0, 0.0, 0.0, 0.0, 0.0, 0.0, 0.0, 0.0, 0.0, 0.0, 0.0, 0.0, 0.0, 0.0, 0.0, 0.0, 0.0, 0.0, 0.0, 0.0, 0.0, 0.0, 0.0, 0.0, 0.0, 0.0, 0.0, 0.0, 0.0, 0.0, 0.0, 0.0, 0.0, 0.0, 0.0, 0.0, 0.0, 0.0, 0.0, 0.0, 0.0, 0.0, 0.0, 0.0, 0.0, 0.0, 0.0, 0.0, 0.0, 0.0, 0.0, 0.0, 0.0, 0.0, 0.0, 0.0, 0.0, 0.0, 0.0, 0.0, 0.0, 0.0, 0.0, 0.0, 0.0, 0.0, 0.0, 0.0, 0.0, 0.0, 0.0, 0.0, 0.0, 0.0, 0.0, 0.0, 0.0, 0.0, 0.0, 0.0, 0.0, 0.0, 0.0, 0.0, 0.0, 0.0, 0.0, 0.0, 0.0, 0.0, 0.0, 0.0, 0.0, 0.0, 0.0, 0.0, 0.0, 0.0, 0.0, 0.0, 0.0, 0.0, 0.0, 0.0, 0.0, 0.0, 0.0, 0.0, 0.0, 0.0, 0.0, 0.0, 0.0, 0.0, 0.0, 0.0, 0.0, 0.0, 0.0, 0.0, 0.0, 0.0, 0.0, 0.0, 0.0, 0.0, 0.0, 0.0, 0.0, 0.0, 0.0, 0.0, 0.0, 0.0, 0.0, 0.0, 0.0, 0.0, 0.0, 0.0, 0.0, 0.0, 0.0, 0.0, 0.0, 0.0, 0.0, 0.0, 0.0, 0.0, 0.0, 0.0, 0.0, 0.0, 0.0, 0.0, 0.0, 0.0, 0.0, 0.0, 0.0, 0.0, 0.0, 0.0, 0.0, 0.0, 0.0, 0.0, 0.0, 0.0, 0.0, 0.0, 0.0, 0.0, 0.0, 0.0, 0.0, 0.0, 0.0, 0.0, 0.0, 0.0, 0.0, 0.0, 0.0, 0.0, 0.0, 0.0, 0.0, 0.0, 0.0, 0.0, 0.0, 0.0, 0.0, 0.0, 0.0, 0.0, 0.0, 0.0, 0.0, 0.0, 0.0, 0.0, 0.0, 0.0, 0.0, 0.0, 0.0, 0.0, 0.0, 0.0, 0.0, 0.0, 0.0, 0.0, 0.0, 0.0, 0.0, 0.0, 0.0, 0.0, 0.0, 0.0, 0.0, 0.0, 0.0, 0.0, 0.0, 0.0, 0.0, 0.0, 0.0, 0.0, 0.0, 0.0, 0.0, 0.0, 0.0, 0.0, 0.0, 0.0, 0.0, 0.0, 0.0, 0.0, 0.0, 0.0, 0.0, 0.0, 0.0, 0.0, 0.0, 0.0, 0.0, 0.0, 0.0, 0.0, 0.0, 0.0, 0.0, 0.0, 0.0, 0.0, 0.0, 0.0, 0.0, 0.0, 0.0, 0.0, 0.0, 0.0, 0.0, 0.0, 0.0, 0.0, 0.0, 0.0, 0.0, 0.0, 0.0, 0.0, 0.0, 0.0, 0.0, 0.0, 0.0, 0.0, 0.0, 0.0, 0.0, 0.0, 0.0, 0.0, 0.0, 0.0, 0.0, 0.0, 0.0, 0.0, 0.0, 0.0, 0.0, 0.0, 0.0, 0.0, 0.0, 0.0, 0.0, 0.0, 0.0, 0.0, 0.0, 0.0, 0.0, 0.0, 0.0, 0.0, 0.0, 0.0, 0.0, 0.0, 0.0, 0.0])
me_box.materials.append(mat_base)
me_box.materials.append(mat_edges)
me_box.use_mirror_vertex_groups = False
me_box.update()
me_text = bpy.data.meshes.new('Text')
me_text.from_pydata([(0.44, 0.682, 0.0), (0.076, 0.682, 0.0), (0.076, 0.0, 0.0), (0.174, 0.0, 0.0), (0.174, 0.317, 0.0), (0.44, 0.317, 0.0), (0.44, 0.405, 0.0), (0.174, 0.405, 0.0), (0.174, 0.594, 0.0), (0.44, 0.594, 0.0), (0.44, 0.682, -0.01), (0.076, 0.682, -0.01), (0.076, 0.0, -0.01), (0.174, 0.0, -0.01), (0.174, 0.317, -0.01), (0.44, 0.317, -0.01), (0.44, 0.405, -0.01), (0.174, 0.405, -0.01), (0.174, 0.594, -0.01), (0.44, 0.594, -0.01)], [], [(2, 8, 1), (8, 0, 1), (8, 9, 0), (2, 7, 8), (2, 4, 7), (4, 6, 7), (4, 5, 6), (2, 3, 4), (12, 11, 18), (18, 11, 10), (18, 10, 19), (12, 18, 17), (12, 17, 14), (14, 17, 16), (14, 16, 15), (12, 14, 13), (2, 1, 11, 12), (1, 0, 10, 11), (9, 8, 18, 19), (0, 9, 19, 10), (8, 7, 17, 18), (7, 6, 16, 17), (5, 4, 14, 15), (6, 5, 15, 16), (3, 2, 12, 13), (4, 3, 13, 14)])
_uv = me_text.uv_layers.new(name='UVMap')
_uv.uv.foreach_set('vector', [0.2222, 0.0, 0.8889, 0.0, 0.1111, 0.0, 0.8889, 0.0, 0.0, 0.0, 0.1111, 0.0, 0.8889, 0.0, 1.0, 0.0, 0.0, 0.0, 0.2222, 0.0, 0.7778, 0.0, 0.8889, 0.0, 0.2222, 0.0, 0.4444, 0.0, 0.7778, 0.0, 0.4444, 0.0, 0.6667, 0.0, 0.7778, 0.0, 0.4444, 0.0, 0.5556, 0.0, 0.6667, 0.0, 0.2222, 0.0, 0.3333, 0.0, 0.4444, 0.0, 0.2222, 0.0, 0.1111, 0.0, 0.8889, 0.0, 0.8889, 0.0, 0.1111, 0.0, 0.0, 0.0, 0.8889, 0.0, 0.0, 0.0, 1.0, 0.0, 0.2222, 0.0, 0.8889, 0.0, 0.7778, 0.0, 0.2222, 0.0, 0.7778, 0.0, 0.4444, 0.0, 0.4444, 0.0, 0.7778, 0.0, 0.6667, 0.0, 0.4444, 0.0, 0.6667, 0.0, 0.5556, 0.0, 0.2222, 0.0, 0.4444, 0.0, 0.3333, 0.0, 0.2222, 0.0, 0.1111, 0.0, 0.1111, 0.0, 0.2222, 0.0, 0.1111, 0.0, 0.0, 0.0, 0.0, 0.0, 0.1111, 0.0, 1.0, 0.0, 0.8889, 0.0, 0.8889, 0.0, 1.0, 0.0, 0.0, 0.0, 1.0, 0.0, 1.0, 0.0, 0.0, 0.0, 0.8889, 0.0, 0.7778, 0.0, 0.7778, 0.0, 0.8889, 0.0, 0.7778, 0.0, 0.6667, 0.0, 0.6667, 0.0, 0.7778, 0.0, 0.5556, 0.0, 0.4444, 0.0, 0.4444, 0.0, 0.5556, 0.0, 0.6667, 0.0, 0.5556, 0.0, 0.5556, 0.0, 0.6667, 0.0, 0.3333, 0.0, 0.2222, 0.0, 0.2222, 0.0, 0.3333, 0.0, 0.4444, 0.0, 0.3333, 0.0, 0.3333, 0.0, 0.4444, 0.0])
me_text.auto_texspace = False
me_text.update()
me_text_001 = bpy.data.meshes.new('Text.001')
me_text_001.from_pydata([(0.44, 0.682, 0.0), (0.076, 0.682, 0.0), (0.076, 0.0, 0.0), (0.174, 0.0, 0.0), (0.174, 0.317, 0.0), (0.44, 0.317, 0.0), (0.44, 0.405, 0.0), (0.174, 0.405, 0.0), (0.174, 0.594, 0.0), (0.44, 0.594, 0.0), (0.44, 0.682, -0.01), (0.076, 0.682, -0.01), (0.076, 0.0, -0.01), (0.174, 0.0, -0.01), (0.174, 0.317, -0.01), (0.44, 0.317, -0.01), (0.44, 0.405, -0.01), (0.174, 0.405, -0.01), (0.174, 0.594, -0.01), (0.44, 0.594, -0.01)], [], [(2, 8, 1), (8, 0, 1), (8, 9, 0), (2, 7, 8), (2, 4, 7), (4, 6, 7), (4, 5, 6), (2, 3, 4), (12, 11, 18), (18, 11, 10), (18, 10, 19), (12, 18, 17), (12, 17, 14), (14, 17, 16), (14, 16, 15), (12, 14, 13), (2, 1, 11, 12), (1, 0, 10, 11), (9, 8, 18, 19), (0, 9, 19, 10), (8, 7, 17, 18), (7, 6, 16, 17), (5, 4, 14, 15), (6, 5, 15, 16), (3, 2, 12, 13), (4, 3, 13, 14)])
_uv = me_text_001.uv_layers.new(name='UVMap')
_uv.uv.foreach_set('vector', [0.2222, 0.0, 0.8889, 0.0, 0.1111, 0.0, 0.8889, 0.0, 0.0, 0.0, 0.1111, 0.0, 0.8889, 0.0, 1.0, 0.0, 0.0, 0.0, 0.2222, 0.0, 0.7778, 0.0, 0.8889, 0.0, 0.2222, 0.0, 0.4444, 0.0, 0.7778, 0.0, 0.4444, 0.0, 0.6667, 0.0, 0.7778, 0.0, 0.4444, 0.0, 0.5556, 0.0, 0.6667, 0.0, 0.2222, 0.0, 0.3333, 0.0, 0.4444, 0.0, 0.2222, 0.0, 0.1111, 0.0, 0.8889, 0.0, 0.8889, 0.0, 0.1111, 0.0, 0.0, 0.0, 0.8889, 0.0, 0.0, 0.0, 1.0, 0.0, 0.2222, 0.0, 0.8889, 0.0, 0.7778, 0.0, 0.2222, 0.0, 0.7778, 0.0, 0.4444, 0.0, 0.4444, 0.0, 0.7778, 0.0, 0.6667, 0.0, 0.4444, 0.0, 0.6667, 0.0, 0.5556, 0.0, 0.2222, 0.0, 0.4444, 0.0, 0.3333, 0.0, 0.2222, 0.0, 0.1111, 0.0, 0.1111, 0.0, 0.2222, 0.0, 0.1111, 0.0, 0.0, 0.0, 0.0, 0.0, 0.1111, 0.0, 1.0, 0.0, 0.8889, 0.0, 0.8889, 0.0, 1.0, 0.0, 0.0, 0.0, 1.0, 0.0, 1.0, 0.0, 0.0, 0.0, 0.8889, 0.0, 0.7778, 0.0, 0.7778, 0.0, 0.8889, 0.0, 0.7778, 0.0, 0.6667, 0.0, 0.6667, 0.0, 0.7778, 0.0, 0.5556, 0.0, 0.4444, 0.0, 0.4444, 0.0, 0.5556, 0.0, 0.6667, 0.0, 0.5556, 0.0, 0.5556, 0.0, 0.6667, 0.0, 0.3333, 0.0, 0.2222, 0.0, 0.2222, 0.0, 0.3333, 0.0, 0.4444, 0.0, 0.3333, 0.0, 0.3333, 0.0, 0.4444, 0.0])
me_text_001.auto_texspace = False
me_text_001.update()
me_text_002 = bpy.data.meshes.new('Text.002')
me_text_002.from_pydata([(0.44, 0.682, 0.0), (0.076, 0.682, 0.0), (0.076, 0.0, 0.0), (0.174, 0.0, 0.0), (0.174, 0.317, 0.0), (0.44, 0.317, 0.0), (0.44, 0.405, 0.0), (0.174, 0.405, 0.0), (0.174, 0.594, 0.0), (0.44, 0.594, 0.0), (0.44, 0.682, -0.01), (0.076, 0.682, -0.01), (0.076, 0.0, -0.01), (0.174, 0.0, -0.01), (0.174, 0.317, -0.01), (0.44, 0.317, -0.01), (0.44, 0.405, -0.01), (0.174, 0.405, -0.01), (0.174, 0.594, -0.01), (0.44, 0.594, -0.01)], [], [(2, 8, 1), (8, 0, 1), (8, 9, 0), (2, 7, 8), (2, 4, 7), (4, 6, 7), (4, 5, 6), (2, 3, 4), (12, 11, 18), (18, 11, 10), (18, 10, 19), (12, 18, 17), (12, 17, 14), (14, 17, 16), (14, 16, 15), (12, 14, 13), (2, 1, 11, 12), (1, 0, 10, 11), (9, 8, 18, 19), (0, 9, 19, 10), (8, 7, 17, 18), (7, 6, 16, 17), (5, 4, 14, 15), (6, 5, 15, 16), (3, 2, 12, 13), (4, 3, 13, 14)])
_uv = me_text_002.uv_layers.new(name='UVMap')
_uv.uv.foreach_set('vector', [0.2222, 0.0, 0.8889, 0.0, 0.1111, 0.0, 0.8889, 0.0, 0.0, 0.0, 0.1111, 0.0, 0.8889, 0.0, 1.0, 0.0, 0.0, 0.0, 0.2222, 0.0, 0.7778, 0.0, 0.8889, 0.0, 0.2222, 0.0, 0.4444, 0.0, 0.7778, 0.0, 0.4444, 0.0, 0.6667, 0.0, 0.7778, 0.0, 0.4444, 0.0, 0.5556, 0.0, 0.6667, 0.0, 0.2222, 0.0, 0.3333, 0.0, 0.4444, 0.0, 0.2222, 0.0, 0.1111, 0.0, 0.8889, 0.0, 0.8889, 0.0, 0.1111, 0.0, 0.0, 0.0, 0.8889, 0.0, 0.0, 0.0, 1.0, 0.0, 0.2222, 0.0, 0.8889, 0.0, 0.7778, 0.0, 0.2222, 0.0, 0.7778, 0.0, 0.4444, 0.0, 0.4444, 0.0, 0.7778, 0.0, 0.6667, 0.0, 0.4444, 0.0, 0.6667, 0.0, 0.5556, 0.0, 0.2222, 0.0, 0.4444, 0.0, 0.3333, 0.0, 0.2222, 0.0, 0.1111, 0.0, 0.1111, 0.0, 0.2222, 0.0, 0.1111, 0.0, 0.0, 0.0, 0.0, 0.0, 0.1111, 0.0, 1.0, 0.0, 0.8889, 0.0, 0.8889, 0.0, 1.0, 0.0, 0.0, 0.0, 1.0, 0.0, 1.0, 0.0, 0.0, 0.0, 0.8889, 0.0, 0.7778, 0.0, 0.7778, 0.0, 0.8889, 0.0, 0.7778, 0.0, 0.6667, 0.0, 0.6667, 0.0, 0.7778, 0.0, 0.5556, 0.0, 0.4444, 0.0, 0.4444, 0.0, 0.5556, 0.0, 0.6667, 0.0, 0.5556, 0.0, 0.5556, 0.0, 0.6667, 0.0, 0.3333, 0.0, 0.2222, 0.0, 0.2222, 0.0, 0.3333, 0.0, 0.4444, 0.0, 0.3333, 0.0, 0.3333, 0.0, 0.4444, 0.0])
me_text_002.auto_texspace = False
me_text_002.update()
me_text_003 = bpy.data.meshes.new('Text.003')
me_text_003.from_pydata([(0.44, 0.682, 0.0), (0.076, 0.682, 0.0), (0.076, 0.0, 0.0), (0.174, 0.0, 0.0), (0.174, 0.317, 0.0), (0.44, 0.317, 0.0), (0.44, 0.405, 0.0), (0.174, 0.405, 0.0), (0.174, 0.594, 0.0), (0.44, 0.594, 0.0), (0.44, 0.682, -0.01), (0.076, 0.682, -0.01), (0.076, 0.0, -0.01), (0.174, 0.0, -0.01), (0.174, 0.317, -0.01), (0.44, 0.317, -0.01), (0.44, 0.405, -0.01), (0.174, 0.405, -0.01), (0.174, 0.594, -0.01), (0.44, 0.594, -0.01)], [], [(2, 8, 1), (8, 0, 1), (8, 9, 0), (2, 7, 8), (2, 4, 7), (4, 6, 7), (4, 5, 6), (2, 3, 4), (12, 11, 18), (18, 11, 10), (18, 10, 19), (12, 18, 17), (12, 17, 14), (14, 17, 16), (14, 16, 15), (12, 14, 13), (2, 1, 11, 12), (1, 0, 10, 11), (9, 8, 18, 19), (0, 9, 19, 10), (8, 7, 17, 18), (7, 6, 16, 17), (5, 4, 14, 15), (6, 5, 15, 16), (3, 2, 12, 13), (4, 3, 13, 14)])
_uv = me_text_003.uv_layers.new(name='UVMap')
_uv.uv.foreach_set('vector', [0.2222, 0.0, 0.8889, 0.0, 0.1111, 0.0, 0.8889, 0.0, 0.0, 0.0, 0.1111, 0.0, 0.8889, 0.0, 1.0, 0.0, 0.0, 0.0, 0.2222, 0.0, 0.7778, 0.0, 0.8889, 0.0, 0.2222, 0.0, 0.4444, 0.0, 0.7778, 0.0, 0.4444, 0.0, 0.6667, 0.0, 0.7778, 0.0, 0.4444, 0.0, 0.5556, 0.0, 0.6667, 0.0, 0.2222, 0.0, 0.3333, 0.0, 0.4444, 0.0, 0.2222, 0.0, 0.1111, 0.0, 0.8889, 0.0, 0.8889, 0.0, 0.1111, 0.0, 0.0, 0.0, 0.8889, 0.0, 0.0, 0.0, 1.0, 0.0, 0.2222, 0.0, 0.8889, 0.0, 0.7778, 0.0, 0.2222, 0.0, 0.7778, 0.0, 0.4444, 0.0, 0.4444, 0.0, 0.7778, 0.0, 0.6667, 0.0, 0.4444, 0.0, 0.6667, 0.0, 0.5556, 0.0, 0.2222, 0.0, 0.4444, 0.0, 0.3333, 0.0, 0.2222, 0.0, 0.1111, 0.0, 0.1111, 0.0, 0.2222, 0.0, 0.1111, 0.0, 0.0, 0.0, 0.0, 0.0, 0.1111, 0.0, 1.0, 0.0, 0.8889, 0.0, 0.8889, 0.0, 1.0, 0.0, 0.0, 0.0, 1.0, 0.0, 1.0, 0.0, 0.0, 0.0, 0.8889, 0.0, 0.7778, 0.0, 0.7778, 0.0, 0.8889, 0.0, 0.7778, 0.0, 0.6667, 0.0, 0.6667, 0.0, 0.7778, 0.0, 0.5556, 0.0, 0.4444, 0.0, 0.4444, 0.0, 0.5556, 0.0, 0.6667, 0.0, 0.5556, 0.0, 0.5556, 0.0, 0.6667, 0.0, 0.3333, 0.0, 0.2222, 0.0, 0.2222, 0.0, 0.3333, 0.0, 0.4444, 0.0, 0.3333, 0.0, 0.3333, 0.0, 0.4444, 0.0])
me_text_003.auto_texspace = False
me_text_003.update()
me_text_004 = bpy.data.meshes.new('Text.004')
me_text_004.from_pydata([(0.44, 0.682, 0.0), (0.076, 0.682, 0.0), (0.076, 0.0, 0.0), (0.174, 0.0, 0.0), (0.174, 0.317, 0.0), (0.44, 0.317, 0.0), (0.44, 0.405, 0.0), (0.174, 0.405, 0.0), (0.174, 0.594, 0.0), (0.44, 0.594, 0.0), (0.44, 0.682, -0.01), (0.076, 0.682, -0.01), (0.076, 0.0, -0.01), (0.174, 0.0, -0.01), (0.174, 0.317, -0.01), (0.44, 0.317, -0.01), (0.44, 0.405, -0.01), (0.174, 0.405, -0.01), (0.174, 0.594, -0.01), (0.44, 0.594, -0.01)], [], [(2, 8, 1), (8, 0, 1), (8, 9, 0), (2, 7, 8), (2, 4, 7), (4, 6, 7), (4, 5, 6), (2, 3, 4), (12, 11, 18), (18, 11, 10), (18, 10, 19), (12, 18, 17), (12, 17, 14), (14, 17, 16), (14, 16, 15), (12, 14, 13), (2, 1, 11, 12), (1, 0, 10, 11), (9, 8, 18, 19), (0, 9, 19, 10), (8, 7, 17, 18), (7, 6, 16, 17), (5, 4, 14, 15), (6, 5, 15, 16), (3, 2, 12, 13), (4, 3, 13, 14)])
_uv = me_text_004.uv_layers.new(name='UVMap')
_uv.uv.foreach_set('vector', [0.2222, 0.0, 0.8889, 0.0, 0.1111, 0.0, 0.8889, 0.0, 0.0, 0.0, 0.1111, 0.0, 0.8889, 0.0, 1.0, 0.0, 0.0, 0.0, 0.2222, 0.0, 0.7778, 0.0, 0.8889, 0.0, 0.2222, 0.0, 0.4444, 0.0, 0.7778, 0.0, 0.4444, 0.0, 0.6667, 0.0, 0.7778, 0.0, 0.4444, 0.0, 0.5556, 0.0, 0.6667, 0.0, 0.2222, 0.0, 0.3333, 0.0, 0.4444, 0.0, 0.2222, 0.0, 0.1111, 0.0, 0.8889, 0.0, 0.8889, 0.0, 0.1111, 0.0, 0.0, 0.0, 0.8889, 0.0, 0.0, 0.0, 1.0, 0.0, 0.2222, 0.0, 0.8889, 0.0, 0.7778, 0.0, 0.2222, 0.0, 0.7778, 0.0, 0.4444, 0.0, 0.4444, 0.0, 0.7778, 0.0, 0.6667, 0.0, 0.4444, 0.0, 0.6667, 0.0, 0.5556, 0.0, 0.2222, 0.0, 0.4444, 0.0, 0.3333, 0.0, 0.2222, 0.0, 0.1111, 0.0, 0.1111, 0.0, 0.2222, 0.0, 0.1111, 0.0, 0.0, 0.0, 0.0, 0.0, 0.1111, 0.0, 1.0, 0.0, 0.8889, 0.0, 0.8889, 0.0, 1.0, 0.0, 0.0, 0.0, 1.0, 0.0, 1.0, 0.0, 0.0, 0.0, 0.8889, 0.0, 0.7778, 0.0, 0.7778, 0.0, 0.8889, 0.0, 0.7778, 0.0, 0.6667, 0.0, 0.6667, 0.0, 0.7778, 0.0, 0.5556, 0.0, 0.4444, 0.0, 0.4444, 0.0, 0.5556, 0.0, 0.6667, 0.0, 0.5556, 0.0, 0.5556, 0.0, 0.6667, 0.0, 0.3333, 0.0, 0.2222, 0.0, 0.2222, 0.0, 0.3333, 0.0, 0.4444, 0.0, 0.3333, 0.0, 0.3333, 0.0, 0.4444, 0.0])
me_text_004.auto_texspace = False
me_text_004.update()
me_text_005 = bpy.data.meshes.new('Text.005')
me_text_005.from_pydata([(0.44, 0.682, 0.0), (0.076, 0.682, 0.0), (0.076, 0.0, 0.0), (0.174, 0.0, 0.0), (0.174, 0.317, 0.0), (0.44, 0.317, 0.0), (0.44, 0.405, 0.0), (0.174, 0.405, 0.0), (0.174, 0.594, 0.0), (0.44, 0.594, 0.0), (0.44, 0.682, -0.01), (0.076, 0.682, -0.01), (0.076, 0.0, -0.01), (0.174, 0.0, -0.01), (0.174, 0.317, -0.01), (0.44, 0.317, -0.01), (0.44, 0.405, -0.01), (0.174, 0.405, -0.01), (0.174, 0.594, -0.01), (0.44, 0.594, -0.01)], [], [(2, 8, 1), (8, 0, 1), (8, 9, 0), (2, 7, 8), (2, 4, 7), (4, 6, 7), (4, 5, 6), (2, 3, 4), (12, 11, 18), (18, 11, 10), (18, 10, 19), (12, 18, 17), (12, 17, 14), (14, 17, 16), (14, 16, 15), (12, 14, 13), (2, 1, 11, 12), (1, 0, 10, 11), (9, 8, 18, 19), (0, 9, 19, 10), (8, 7, 17, 18), (7, 6, 16, 17), (5, 4, 14, 15), (6, 5, 15, 16), (3, 2, 12, 13), (4, 3, 13, 14)])
_uv = me_text_005.uv_layers.new(name='UVMap')
_uv.uv.foreach_set('vector', [0.2222, 0.0, 0.8889, 0.0, 0.1111, 0.0, 0.8889, 0.0, 0.0, 0.0, 0.1111, 0.0, 0.8889, 0.0, 1.0, 0.0, 0.0, 0.0, 0.2222, 0.0, 0.7778, 0.0, 0.8889, 0.0, 0.2222, 0.0, 0.4444, 0.0, 0.7778, 0.0, 0.4444, 0.0, 0.6667, 0.0, 0.7778, 0.0, 0.4444, 0.0, 0.5556, 0.0, 0.6667, 0.0, 0.2222, 0.0, 0.3333, 0.0, 0.4444, 0.0, 0.2222, 0.0, 0.1111, 0.0, 0.8889, 0.0, 0.8889, 0.0, 0.1111, 0.0, 0.0, 0.0, 0.8889, 0.0, 0.0, 0.0, 1.0, 0.0, 0.2222, 0.0, 0.8889, 0.0, 0.7778, 0.0, 0.2222, 0.0, 0.7778, 0.0, 0.4444, 0.0, 0.4444, 0.0, 0.7778, 0.0, 0.6667, 0.0, 0.4444, 0.0, 0.6667, 0.0, 0.5556, 0.0, 0.2222, 0.0, 0.4444, 0.0, 0.3333, 0.0, 0.2222, 0.0, 0.1111, 0.0, 0.1111, 0.0, 0.2222, 0.0, 0.1111, 0.0, 0.0, 0.0, 0.0, 0.0, 0.1111, 0.0, 1.0, 0.0, 0.8889, 0.0, 0.8889, 0.0, 1.0, 0.0, 0.0, 0.0, 1.0, 0.0, 1.0, 0.0, 0.0, 0.0, 0.8889, 0.0, 0.7778, 0.0, 0.7778, 0.0, 0.8889, 0.0, 0.7778, 0.0, 0.6667, 0.0, 0.6667, 0.0, 0.7778, 0.0, 0.5556, 0.0, 0.4444, 0.0, 0.4444, 0.0, 0.5556, 0.0, 0.6667, 0.0, 0.5556, 0.0, 0.5556, 0.0, 0.6667, 0.0, 0.3333, 0.0, 0.2222, 0.0, 0.2222, 0.0, 0.3333, 0.0, 0.4444, 0.0, 0.3333, 0.0, 0.3333, 0.0, 0.4444, 0.0])
me_text_005.auto_texspace = False
me_text_005.update()

# ---- objects
ob_box = bpy.data.objects.new('Box', me_box)
ob_text = bpy.data.objects.new('Text', me_text)
ob_text_001 = bpy.data.objects.new('Text.001', me_text_001)
ob_text_002 = bpy.data.objects.new('Text.002', me_text_002)
ob_text_003 = bpy.data.objects.new('Text.003', me_text_003)
ob_text_004 = bpy.data.objects.new('Text.004', me_text_004)
ob_text_005 = bpy.data.objects.new('Text.005', me_text_005)

# ---- transforms, parenting, visibility, modifiers, constraints
ob_box.location = (0.0, 0.0, 0.0)
ob_box.lock_rotations_4d = False
ob_box.empty_display_type = 'ARROWS'
ob_box.lineart.crease_threshold = 0.0
ob_text.location = (-0.2693, -0.485, 0.1501)
ob_text.rotation_euler = (1.571, -0.0, 0.0)
ob_text_001.location = (-0.485, 0.2528, 0.1501)
ob_text_001.rotation_euler = (1.571, -0.0, 4.712)
ob_text_002.location = (-0.3349, -0.2725, 0.01155)
ob_text_002.rotation_euler = (3.142, -4.371e-08, 1.571)
ob_text_003.location = (-0.3349, 0.2645, 0.9931)
ob_text_003.rotation_euler = (3.142, -3.142, 1.571)
ob_text_004.location = (0.4927, -0.266, 0.1501)
ob_text_004.rotation_euler = (1.571, -0.0, 1.571)
ob_text_005.location = (0.2562, 0.4888, 0.1501)
ob_text_005.rotation_euler = (1.571, -0.0, 3.142)

# ---- collection membership
col_collection.objects.link(ob_box)
col_collection.objects.link(ob_text)
col_collection.objects.link(ob_text_001)
col_collection.objects.link(ob_text_002)
col_collection.objects.link(ob_text_003)
col_collection.objects.link(ob_text_004)
col_collection.objects.link(ob_text_005)

# ---- scene / render settings (as saved in the file)
scene.frame_start = 1; scene.frame_end = 250; scene.frame_set(1)
scene.render.engine = 'CYCLES'
scene.render.bake_bias = 0.0
scene.render.bake_samples = 0
scene.cycles.sampling_pattern = 'TABULATED_SOBOL'
scene.cycles.use_light_tree = False
scene.cycles.bake_type = 'DIFFUSE'
scene.view_settings.view_transform = 'Filmic'
bpy.context.view_layer.update()

# ---- added for rendering (the .blend has no active camera and no usable light): camera, sun
cam_auto = bpy.data.cameras.new('AutoCamera')
cam_auto.lens = 50.0
cam_auto.sensor_width = 36.0
cam_auto.clip_end = 1000.0
ob_auto_camera = bpy.data.objects.new('AutoCamera', cam_auto)
scene.collection.objects.link(ob_auto_camera)
ob_auto_camera.location = (1.60254, -1.92304, 1.78203)
ob_auto_camera.rotation_euler = (1.09748, -7.21219e-08, 0.694738)
scene.camera = ob_auto_camera
light_auto_sun = bpy.data.lights.new('AutoSun', 'SUN')
light_auto_sun.energy = 3.0
light_auto_sun.angle = 0.0523599
ob_auto_sun = bpy.data.objects.new('AutoSun', light_auto_sun)
scene.collection.objects.link(ob_auto_sun)
ob_auto_sun.rotation_euler = (0.872665, 0.174533, 0.523599)
bpy.context.view_layer.update()
